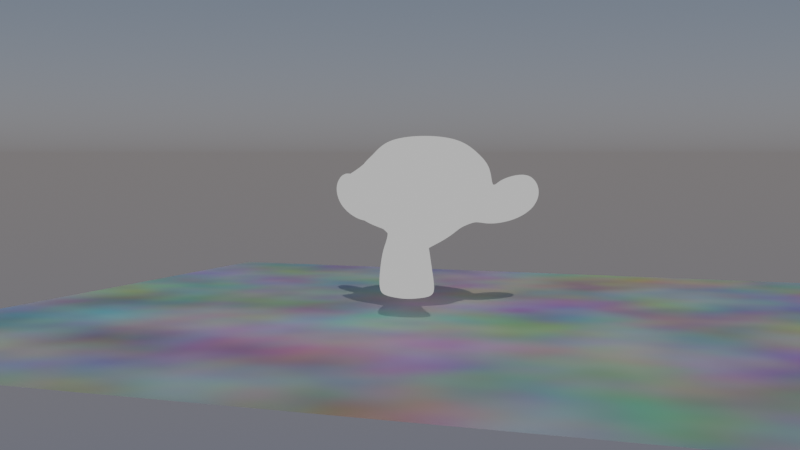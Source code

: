 # Source: ToodShader.blend  (saved by Blender 3.1.7; exported with 4.5.12 LTS)
import bpy
from mathutils import Matrix  # noqa: F401  (used for matrix-valued properties, if any)

bpy.ops.wm.read_factory_settings(use_empty=True)
scene = bpy.context.scene
scene.name = 'Scene'

# ---- collections
col_collection = bpy.data.collections.new('Collection'); scene.collection.children.link(col_collection)

# ---- materials (node trees are filled in below, after node groups)
mat_ground = bpy.data.materials.new('Ground')
mat_ground.use_transparent_shadow = False
mat_toon_material = bpy.data.materials.new('Toon Material')
mat_toon_material.use_transparent_shadow = False

# ---- node groups
ng_nodegroup = bpy.data.node_groups.new('NodeGroup', 'ShaderNodeTree')
_s = ng_nodegroup.interface.new_socket(name='Color Value', in_out='OUTPUT', socket_type='NodeSocketFloat')
_s = ng_nodegroup.interface.new_socket(name='Base Color', in_out='OUTPUT', socket_type='NodeSocketColor')
_s.default_value = (0.7206, 0.3865, 0.8, 1.0)
_s = ng_nodegroup.interface.new_socket(name='Mid Shade', in_out='OUTPUT', socket_type='NodeSocketColor')
_s.default_value = (0.0, 0.0, 0.0, 0.0)
_s = ng_nodegroup.interface.new_socket(name='Dark Shade', in_out='OUTPUT', socket_type='NodeSocketColor')
_s.default_value = (0.0, 0.0, 0.0, 0.0)
_s = ng_nodegroup.interface.new_socket(name='Base Color', in_out='INPUT', socket_type='NodeSocketColor')
_s.default_value = (0.7206, 0.3865, 0.8, 1.0)
_s = ng_nodegroup.interface.new_socket(name='Mid Tone Intensity', in_out='INPUT', socket_type='NodeSocketFloat')
_s.subtype = 'FACTOR'
_s.default_value = 1.0
_s.min_value = 0.0
_s.max_value = 1.0
_s = ng_nodegroup.interface.new_socket(name='Dark Tone Intensity', in_out='INPUT', socket_type='NodeSocketFloat')
_s.subtype = 'FACTOR'
_s.default_value = 1.0
_s.min_value = 0.0
_s.max_value = 1.0
_N = ng_nodegroup.nodes; _L = ng_nodegroup.links
n0 = _N.new('NodeGroupOutput'); n0.name = 'Group Output'; n0.location = (527, 145)
n0.label = 'Shades'
n1 = _N.new('ShaderNodeMix'); n1.name = 'Mix'; n1.location = (48, 61)
n1.label = 'Slightly Darker Shade'
n1.data_type = 'RGBA'
n1.blend_type = 'MULTIPLY'
n2 = _N.new('ShaderNodeMix'); n2.name = 'Mix.001'; n2.location = (273, -14)
n2.label = 'Darkest Shade'
n2.data_type = 'RGBA'
n2.blend_type = 'MULTIPLY'
n3 = _N.new('ShaderNodeBsdfDiffuse'); n3.name = 'Diffuse BSDF'; n3.location = (-115, 281)
n4 = _N.new('ShaderNodeShaderToRGB'); n4.name = 'Shader to RGB'; n4.location = (78, 283)
n5 = _N.new('ShaderNodeClamp'); n5.name = 'Clamp'; n5.location = (254, 285)
n6 = _N.new('NodeGroupInput'); n6.name = 'Group Input'; n6.location = (-343, 140)
n7 = _N.new('ShaderNodeBsdfPrincipled'); n7.name = 'Principled BSDF'; n7.location = (-306, -194)
n7.hide = True
n7.distribution = 'GGX'
n7.subsurface_method = 'RANDOM_WALK_SKIN'
n7.inputs[0].default_value = (0.8242, 0.8242, 0.8242, 1.0)
n7.inputs[2].default_value = 0.5045
n7.inputs[3].default_value = 1.45
n7.inputs[13].default_value = 0.5091
n7.inputs[27].default_value = (0.0, 0.0, 0.0, 1.0)
n7.inputs[28].default_value = 1.0
_L.new(n5.outputs[0], n0.inputs[0])
_L.new(n1.outputs[2], n0.inputs[2])
_L.new(n2.outputs[2], n0.inputs[3])
_L.new(n6.outputs[0], n0.inputs[1])
_L.new(n6.outputs[0], n1.inputs[6])
_L.new(n6.outputs[0], n1.inputs[7])
_L.new(n1.outputs[2], n2.inputs[6])
_L.new(n1.outputs[2], n2.inputs[7])
_L.new(n4.outputs[0], n5.inputs[0])
_L.new(n6.outputs[1], n1.inputs[0])
_L.new(n6.outputs[2], n2.inputs[0])
_L.new(n3.outputs[0], n4.inputs[0])
n0.is_active_output = True
ng_simple_toon_shader = bpy.data.node_groups.new('Simple Toon Shader', 'ShaderNodeTree')
_s = ng_simple_toon_shader.interface.new_socket(name='Color', in_out='OUTPUT', socket_type='NodeSocketColor')
_s.default_value = (0.0, 0.0, 0.0, 0.0)
_s = ng_simple_toon_shader.interface.new_socket(name='Base Color', in_out='INPUT', socket_type='NodeSocketColor')
_s.default_value = (0.6058, 0.3804, 0.09509, 1.0)
_s = ng_simple_toon_shader.interface.new_socket(name='Mid Tone Intensity', in_out='INPUT', socket_type='NodeSocketFloat')
_s.subtype = 'FACTOR'
_s.default_value = 1.0
_s.min_value = 0.0
_s.max_value = 1.0
_s = ng_simple_toon_shader.interface.new_socket(name='Dark Tone Intensity', in_out='INPUT', socket_type='NodeSocketFloat')
_s.subtype = 'FACTOR'
_s.default_value = 1.0
_s.min_value = 0.0
_s.max_value = 1.0
_s = ng_simple_toon_shader.interface.new_socket(name='Dark Tone End Pos', in_out='INPUT', socket_type='NodeSocketFloat')
_s.default_value = 0.255
_s.min_value = 0.0
_s.max_value = 1.0
_s = ng_simple_toon_shader.interface.new_socket(name='Mid Tone End Pos', in_out='INPUT', socket_type='NodeSocketFloat')
_s.default_value = 0.363
_s.min_value = 0.0
_s.max_value = 1.0
_N = ng_simple_toon_shader.nodes; _L = ng_simple_toon_shader.links
n0 = _N.new('ShaderNodeMix'); n0.name = 'Mix.001'; n0.location = (377, 103)
n0.data_type = 'RGBA'
n1 = _N.new('ShaderNodeMix'); n1.name = 'Mix.002'; n1.location = (154, 164)
n1.data_type = 'RGBA'
n2 = _N.new('ShaderNodeMix'); n2.name = 'Mix'; n2.location = (600, 39)
n2.data_type = 'RGBA'
n3 = _N.new('NodeGroupOutput'); n3.name = 'Group Output'; n3.location = (790, 126)
n4 = _N.new('ShaderNodeGroup'); n4.name = 'Group'; n4.location = (-424, 76)
n4.label = '3 Different Shades'
n4.width = 206
n4.node_tree = ng_nodegroup
n5 = _N.new('NodeGroupInput'); n5.name = 'Group Input'; n5.location = (-735, 230)
n6 = _N.new('ShaderNodeMapRange'); n6.name = 'Map Range.002'; n6.location = (-83, 264)
n6.hide = True
n6.interpolation_type = 'STEPPED'
n6.inputs[5].default_value = 1.0
n7 = _N.new('ShaderNodeMapRange'); n7.name = 'Map Range.001'; n7.location = (-77, 334)
n7.hide = True
n7.interpolation_type = 'STEPPED'
n7.inputs[5].default_value = 1.0
n8 = _N.new('ShaderNodeMapRange'); n8.name = 'Map Range'; n8.location = (-72, 398)
n8.hide = True
n8.interpolation_type = 'STEPPED'
n8.inputs[5].default_value = 1.0
_L.new(n2.outputs[2], n3.inputs[0])
_L.new(n8.outputs[0], n2.inputs[0])
_L.new(n4.outputs[0], n8.inputs[0])
_L.new(n7.outputs[0], n0.inputs[0])
_L.new(n4.outputs[0], n7.inputs[0])
_L.new(n4.outputs[0], n6.inputs[0])
_L.new(n6.outputs[0], n1.inputs[0])
_L.new(n4.outputs[2], n0.inputs[6])
_L.new(n4.outputs[1], n1.inputs[6])
_L.new(n4.outputs[3], n2.inputs[6])
_L.new(n0.outputs[2], n2.inputs[7])
_L.new(n1.outputs[2], n0.inputs[7])
_L.new(n5.outputs[0], n4.inputs[0])
_L.new(n5.outputs[1], n4.inputs[1])
_L.new(n5.outputs[2], n4.inputs[2])
_L.new(n5.outputs[3], n8.inputs[2])
_L.new(n5.outputs[4], n7.inputs[2])
_L.new(n5.outputs[3], n7.inputs[1])
_L.new(n5.outputs[4], n6.inputs[1])
n3.is_active_output = True

# ---- material node trees
mat_ground.use_nodes = True; mat_ground.node_tree.nodes.clear()
_N = mat_ground.node_tree.nodes; _L = mat_ground.node_tree.links
n0 = _N.new('ShaderNodeOutputMaterial'); n0.name = 'Material Output'; n0.location = (5, 507)
n1 = _N.new('ShaderNodeBsdfPrincipled'); n1.name = 'Principled BSDF'; n1.location = (-259, 506)
n1.distribution = 'GGX'
n1.subsurface_method = 'RANDOM_WALK_SKIN'
n1.inputs[3].default_value = 1.45
n1.inputs[27].default_value = (0.0, 0.0, 0.0, 1.0)
n1.inputs[28].default_value = 1.0
n2 = _N.new('ShaderNodeTexNoise'); n2.name = 'Noise Texture'; n2.location = (-425, 506)
n2.noise_dimensions = '2D'
_L.new(n1.outputs[0], n0.inputs[0])
_L.new(n2.outputs[1], n1.inputs[0])
n0.is_active_output = True
mat_toon_material.use_nodes = True; mat_toon_material.node_tree.nodes.clear()
_N = mat_toon_material.node_tree.nodes; _L = mat_toon_material.node_tree.links
n0 = _N.new('ShaderNodeOutputMaterial'); n0.name = 'Material Output'; n0.location = (220, 905)
n1 = _N.new('ShaderNodeGroup'); n1.name = 'Group.002'; n1.location = (-53, 893)
n1.label = 'Simple Toon Shader'
n1.node_tree = ng_simple_toon_shader
n1.inputs[0].default_value = (0.6058, 0.3893, 0.1257, 1.0)
n1.inputs[1].default_value = 1.0
n1.inputs[2].default_value = 1.0
n1.inputs[3].default_value = 0.255
n1.inputs[4].default_value = 0.363
_L.new(n1.outputs[0], n0.inputs[0])
n0.is_active_output = True

# ---- world
world_world = bpy.data.worlds.new('World'); scene.world = world_world
world_world.use_nodes = True; world_world.node_tree.nodes.clear()
_N = world_world.node_tree.nodes; _L = world_world.node_tree.links
n0 = _N.new('ShaderNodeTexSky'); n0.name = 'Sky Texture'; n0.location = (-16, 362)
n0.sky_type = 'HOSEK_WILKIE'
n0.turbidity = 4.8
n0.ground_albedo = 0.3538
n1 = _N.new('ShaderNodeOutputWorld'); n1.name = 'World Output'; n1.location = (169, 358)
_L.new(n0.outputs[0], n1.inputs[0])
n1.is_active_output = True
world_world.color = (0.05088, 0.05088, 0.05088)
world_world.use_sun_shadow = False
world_world.sun_shadow_jitter_overblur = 0.0

# ---- cameras
cam_camera = bpy.data.cameras.new('Camera')
cam_camera.clip_end = 100.0
cam_camera.ortho_scale = 7.314

# ---- lights
light_sun = bpy.data.lights.new('Sun', 'SUN')
light_sun.transmission_factor = 0.0
light_sun.energy = 1.0
light_sun.shadow_soft_size = 0.125

# ---- meshes
me_plane = bpy.data.meshes.new('Plane')
me_plane.from_pydata([(-1.0, -1.0, 0.0), (1.0, -1.0, 0.0), (-1.0, 1.0, 0.0), (1.0, 1.0, 0.0)], [], [(0, 1, 3, 2)])
_uv = me_plane.uv_layers.new(name='UVMap')
_uv.uv.foreach_set('vector', [0.0, 0.0, 1.0, 0.0, 1.0, 1.0, 0.0, 1.0])
me_plane.materials.append(mat_ground)
me_plane.use_remesh_fix_poles = True
me_plane.use_remesh_preserve_attributes = False
me_plane.update()
me_suzanne = bpy.data.meshes.new('Suzanne')
me_suzanne.from_pydata([(0.4375, -0.7656, 0.1641), (-0.4375, -0.7656, 0.1641), (0.5, -0.6875, 0.09375), (-0.5, -0.6875, 0.09375), (0.5469, -0.5781, 0.05469), (-0.5469, -0.5781, 0.05469), (0.3516, -0.6172, -0.02344), (-0.3516, -0.6172, -0.02344), (0.3516, -0.7188, 0.03125), (-0.3516, -0.7188, 0.03125), (0.3516, -0.7812, 0.1328), (-0.3516, -0.7812, 0.1328), (0.2734, -0.7969, 0.1641), (-0.2734, -0.7969, 0.1641), (0.2031, -0.7422, 0.09375), (-0.2031, -0.7422, 0.09375), (0.1562, -0.6484, 0.05469), (-0.1562, -0.6484, 0.05469), (0.07812, -0.6562, 0.2422), (-0.07812, -0.6562, 0.2422), (0.1406, -0.7422, 0.2422), (-0.1406, -0.7422, 0.2422), (0.2422, -0.7969, 0.2422), (-0.2422, -0.7969, 0.2422), (0.2734, -0.7969, 0.3281), (-0.2734, -0.7969, 0.3281), (0.2031, -0.7422, 0.3906), (-0.2031, -0.7422, 0.3906), (0.1562, -0.6484, 0.4375), (-0.1562, -0.6484, 0.4375), (0.3516, -0.6172, 0.5156), (-0.3516, -0.6172, 0.5156), (0.3516, -0.7188, 0.4531), (-0.3516, -0.7188, 0.4531), (0.3516, -0.7812, 0.3594), (-0.3516, -0.7812, 0.3594), (0.4375, -0.7656, 0.3281), (-0.4375, -0.7656, 0.3281), (0.5, -0.6875, 0.3906), (-0.5, -0.6875, 0.3906), (0.5469, -0.5781, 0.4375), (-0.5469, -0.5781, 0.4375), (0.625, -0.5625, 0.2422), (-0.625, -0.5625, 0.2422), (0.5625, -0.6719, 0.2422), (-0.5625, -0.6719, 0.2422), (0.4688, -0.7578, 0.2422), (-0.4688, -0.7578, 0.2422), (0.4766, -0.7734, 0.2422), (-0.4766, -0.7734, 0.2422), (0.4453, -0.7812, 0.3359), (-0.4453, -0.7812, 0.3359), (0.3516, -0.8047, 0.375), (-0.3516, -0.8047, 0.375), (0.2656, -0.8203, 0.3359), (-0.2656, -0.8203, 0.3359), (0.2266, -0.8203, 0.2422), (-0.2266, -0.8203, 0.2422), (0.2656, -0.8203, 0.1562), (-0.2656, -0.8203, 0.1562), (0.3516, -0.8281, 0.2422), (-0.3516, -0.8281, 0.2422), (0.3516, -0.8047, 0.1172), (-0.3516, -0.8047, 0.1172), (0.4453, -0.7812, 0.1562), (-0.4453, -0.7812, 0.1562), (0.0, -0.7422, 0.4297), (0.0, -0.8203, 0.3516), (0.0, -0.7344, -0.6797), (0.0, -0.7812, -0.3203), (0.0, -0.7969, -0.1875), (0.0, -0.7188, -0.7734), (0.0, -0.6016, 0.4062), (0.0, -0.5703, 0.5703), (0.0, 0.5469, 0.8984), (0.0, 0.8516, 0.5625), (0.0, 0.8281, 0.07031), (0.0, 0.3516, -0.3828), (0.2031, -0.5625, -0.1875), (-0.2031, -0.5625, -0.1875), (0.3125, -0.5703, -0.4375), (-0.3125, -0.5703, -0.4375), (0.3516, -0.5703, -0.6953), (-0.3516, -0.5703, -0.6953), (0.3672, -0.5312, -0.8906), (-0.3672, -0.5312, -0.8906), (0.3281, -0.5234, -0.9453), (-0.3281, -0.5234, -0.9453), (0.1797, -0.5547, -0.9688), (-0.1797, -0.5547, -0.9688), (0.0, -0.5781, -0.9844), (0.4375, -0.5312, -0.1406), (-0.4375, -0.5312, -0.1406), (0.6328, -0.5391, -0.03906), (-0.6328, -0.5391, -0.03906), (0.8281, -0.4453, 0.1484), (-0.8281, -0.4453, 0.1484), (0.8594, -0.5938, 0.4297), (-0.8594, -0.5938, 0.4297), (0.7109, -0.625, 0.4844), (-0.7109, -0.625, 0.4844), (0.4922, -0.6875, 0.6016), (-0.4922, -0.6875, 0.6016), (0.3203, -0.7344, 0.7578), (-0.3203, -0.7344, 0.7578), (0.1562, -0.7578, 0.7188), (-0.1562, -0.7578, 0.7188), (0.0625, -0.75, 0.4922), (-0.0625, -0.75, 0.4922), (0.1641, -0.7734, 0.4141), (-0.1641, -0.7734, 0.4141), (0.125, -0.7656, 0.3047), (-0.125, -0.7656, 0.3047), (0.2031, -0.7422, 0.09375), (-0.2031, -0.7422, 0.09375), (0.375, -0.7031, 0.01562), (-0.375, -0.7031, 0.01562), (0.4922, -0.6719, 0.0625), (-0.4922, -0.6719, 0.0625), (0.625, -0.6484, 0.1875), (-0.625, -0.6484, 0.1875), (0.6406, -0.6484, 0.2969), (-0.6406, -0.6484, 0.2969), (0.6016, -0.6641, 0.375), (-0.6016, -0.6641, 0.375), (0.4297, -0.7188, 0.4375), (-0.4297, -0.7188, 0.4375), (0.25, -0.7578, 0.4688), (-0.25, -0.7578, 0.4688), (0.0, -0.7344, -0.7656), (0.1094, -0.7344, -0.7188), (-0.1094, -0.7344, -0.7188), (0.1172, -0.7109, -0.8359), (-0.1172, -0.7109, -0.8359), (0.0625, -0.6953, -0.8828), (-0.0625, -0.6953, -0.8828), (0.0, -0.6875, -0.8906), (0.0, -0.75, -0.1953), (0.0, -0.7422, -0.1406), (0.1016, -0.7422, -0.1484), (-0.1016, -0.7422, -0.1484), (0.125, -0.75, -0.2266), (-0.125, -0.75, -0.2266), (0.08594, -0.7422, -0.2891), (-0.08594, -0.7422, -0.2891), (0.3984, -0.6719, -0.04688), (-0.3984, -0.6719, -0.04688), (0.6172, -0.625, 0.05469), (-0.6172, -0.625, 0.05469), (0.7266, -0.6016, 0.2031), (-0.7266, -0.6016, 0.2031), (0.7422, -0.6562, 0.375), (-0.7422, -0.6562, 0.375), (0.6875, -0.7266, 0.4141), (-0.6875, -0.7266, 0.4141), (0.4375, -0.7969, 0.5469), (-0.4375, -0.7969, 0.5469), (0.3125, -0.8359, 0.6406), (-0.3125, -0.8359, 0.6406), (0.2031, -0.8516, 0.6172), (-0.2031, -0.8516, 0.6172), (0.1016, -0.8438, 0.4297), (-0.1016, -0.8438, 0.4297), (0.125, -0.8125, -0.1016), (-0.125, -0.8125, -0.1016), (0.2109, -0.7109, -0.4453), (-0.2109, -0.7109, -0.4453), (0.25, -0.6875, -0.7031), (-0.25, -0.6875, -0.7031), (0.2656, -0.6641, -0.8203), (-0.2656, -0.6641, -0.8203), (0.2344, -0.6328, -0.9141), (-0.2344, -0.6328, -0.9141), (0.1641, -0.6328, -0.9297), (-0.1641, -0.6328, -0.9297), (0.0, -0.6406, -0.9453), (0.0, -0.7266, 0.04688), (0.0, -0.7656, 0.2109), (0.3281, -0.7422, 0.4766), (-0.3281, -0.7422, 0.4766), (0.1641, -0.75, 0.1406), (-0.1641, -0.75, 0.1406), (0.1328, -0.7578, 0.2109), (-0.1328, -0.7578, 0.2109), (0.1172, -0.7344, -0.6875), (-0.1172, -0.7344, -0.6875), (0.07812, -0.75, -0.4453), (-0.07812, -0.75, -0.4453), (0.0, -0.75, -0.4453), (0.0, -0.7422, -0.3281), (0.09375, -0.7812, -0.2734), (-0.09375, -0.7812, -0.2734), (0.1328, -0.7969, -0.2266), (-0.1328, -0.7969, -0.2266), (0.1094, -0.7812, -0.1328), (-0.1094, -0.7812, -0.1328), (0.03906, -0.7812, -0.125), (-0.03906, -0.7812, -0.125), (0.0, -0.8281, -0.2031), (0.04688, -0.8125, -0.1484), (-0.04688, -0.8125, -0.1484), (0.09375, -0.8125, -0.1562), (-0.09375, -0.8125, -0.1562), (0.1094, -0.8281, -0.2266), (-0.1094, -0.8281, -0.2266), (0.07812, -0.8047, -0.25), (-0.07812, -0.8047, -0.25), (0.0, -0.8047, -0.2891), (0.2578, -0.5547, -0.3125), (-0.2578, -0.5547, -0.3125), (0.1641, -0.7109, -0.2422), (-0.1641, -0.7109, -0.2422), (0.1797, -0.7109, -0.3125), (-0.1797, -0.7109, -0.3125), (0.2344, -0.5547, -0.25), (-0.2344, -0.5547, -0.25), (0.0, -0.6875, -0.875), (0.04688, -0.6875, -0.8672), (-0.04688, -0.6875, -0.8672), (0.09375, -0.7109, -0.8203), (-0.09375, -0.7109, -0.8203), (0.09375, -0.7266, -0.7422), (-0.09375, -0.7266, -0.7422), (0.0, -0.6562, -0.7812), (0.09375, -0.6641, -0.75), (-0.09375, -0.6641, -0.75), (0.09375, -0.6406, -0.8125), (-0.09375, -0.6406, -0.8125), (0.04688, -0.6328, -0.8516), (-0.04688, -0.6328, -0.8516), (0.0, -0.6328, -0.8594), (0.1719, -0.7812, 0.2188), (-0.1719, -0.7812, 0.2188), (0.1875, -0.7734, 0.1562), (-0.1875, -0.7734, 0.1562), (0.3359, -0.7578, 0.4297), (-0.3359, -0.7578, 0.4297), (0.2734, -0.7734, 0.4219), (-0.2734, -0.7734, 0.4219), (0.4219, -0.7734, 0.3984), (-0.4219, -0.7734, 0.3984), (0.5625, -0.6953, 0.3516), (-0.5625, -0.6953, 0.3516), (0.5859, -0.6875, 0.2891), (-0.5859, -0.6875, 0.2891), (0.5781, -0.6797, 0.1953), (-0.5781, -0.6797, 0.1953), (0.4766, -0.7188, 0.1016), (-0.4766, -0.7188, 0.1016), (0.375, -0.7422, 0.0625), (-0.375, -0.7422, 0.0625), (0.2266, -0.7812, 0.1094), (-0.2266, -0.7812, 0.1094), (0.1797, -0.7812, 0.2969), (-0.1797, -0.7812, 0.2969), (0.2109, -0.7812, 0.375), (-0.2109, -0.7812, 0.375), (0.2344, -0.7578, 0.3594), (-0.2344, -0.7578, 0.3594), (0.1953, -0.7578, 0.2969), (-0.1953, -0.7578, 0.2969), (0.2422, -0.7578, 0.125), (-0.2422, -0.7578, 0.125), (0.375, -0.7266, 0.08594), (-0.375, -0.7266, 0.08594), (0.4609, -0.7031, 0.1172), (-0.4609, -0.7031, 0.1172), (0.5469, -0.6719, 0.2109), (-0.5469, -0.6719, 0.2109), (0.5547, -0.6719, 0.2812), (-0.5547, -0.6719, 0.2812), (0.5312, -0.6797, 0.3359), (-0.5312, -0.6797, 0.3359), (0.4141, -0.75, 0.3906), (-0.4141, -0.75, 0.3906), (0.2812, -0.7656, 0.3984), (-0.2812, -0.7656, 0.3984), (0.3359, -0.75, 0.4062), (-0.3359, -0.75, 0.4062), (0.2031, -0.75, 0.1719), (-0.2031, -0.75, 0.1719), (0.1953, -0.75, 0.2266), (-0.1953, -0.75, 0.2266), (0.1094, -0.6094, 0.4609), (-0.1094, -0.6094, 0.4609), (0.1953, -0.6172, 0.6641), (-0.1953, -0.6172, 0.6641), (0.3359, -0.5938, 0.6875), (-0.3359, -0.5938, 0.6875), (0.4844, -0.5547, 0.5547), (-0.4844, -0.5547, 0.5547), (0.6797, -0.4922, 0.4531), (-0.6797, -0.4922, 0.4531), (0.7969, -0.4609, 0.4062), (-0.7969, -0.4609, 0.4062), (0.7734, -0.375, 0.1641), (-0.7734, -0.375, 0.1641), (0.6016, -0.4141, 0.0), (-0.6016, -0.4141, 0.0), (0.4375, -0.4688, -0.09375), (-0.4375, -0.4688, -0.09375), (0.0, -0.2891, 0.8984), (0.0, 0.07812, 0.9844), (0.0, 0.6719, -0.1953), (0.0, -0.1875, -0.4609), (0.0, -0.4609, -0.9766), (0.0, -0.3438, -0.8047), (0.0, -0.3203, -0.5703), (0.0, -0.2812, -0.4844), (0.8516, -0.05469, 0.2344), (-0.8516, -0.05469, 0.2344), (0.8594, 0.04688, 0.3203), (-0.8594, 0.04688, 0.3203), (0.7734, 0.4375, 0.2656), (-0.7734, 0.4375, 0.2656), (0.4609, 0.7031, 0.4375), (-0.4609, 0.7031, 0.4375), (0.7344, -0.07031, -0.04688), (-0.7344, -0.07031, -0.04688), (0.5938, 0.1641, -0.125), (-0.5938, 0.1641, -0.125), (0.6406, 0.4297, -0.007812), (-0.6406, 0.4297, -0.007812), (0.3359, 0.6641, 0.05469), (-0.3359, 0.6641, 0.05469), (0.2344, -0.4062, -0.3516), (-0.2344, -0.4062, -0.3516), (0.1797, -0.2578, -0.4141), (-0.1797, -0.2578, -0.4141), (0.2891, -0.3828, -0.7109), (-0.2891, -0.3828, -0.7109), (0.25, -0.3906, -0.5), (-0.25, -0.3906, -0.5), (0.3281, -0.3984, -0.9141), (-0.3281, -0.3984, -0.9141), (0.1406, -0.3672, -0.7578), (-0.1406, -0.3672, -0.7578), (0.125, -0.3594, -0.5391), (-0.125, -0.3594, -0.5391), (0.1641, -0.4375, -0.9453), (-0.1641, -0.4375, -0.9453), (0.2188, -0.4297, -0.2812), (-0.2188, -0.4297, -0.2812), (0.2109, -0.4688, -0.2266), (-0.2109, -0.4688, -0.2266), (0.2031, -0.5, -0.1719), (-0.2031, -0.5, -0.1719), (0.2109, -0.1641, -0.3906), (-0.2109, -0.1641, -0.3906), (0.2969, 0.2656, -0.3125), (-0.2969, 0.2656, -0.3125), (0.3438, 0.5391, -0.1484), (-0.3438, 0.5391, -0.1484), (0.4531, 0.3828, 0.8672), (-0.4531, 0.3828, 0.8672), (0.4531, 0.07031, 0.9297), (-0.4531, 0.07031, 0.9297), (0.4531, -0.2344, 0.8516), (-0.4531, -0.2344, 0.8516), (0.4609, -0.4297, 0.5234), (-0.4609, -0.4297, 0.5234), (0.7266, -0.3359, 0.4062), (-0.7266, -0.3359, 0.4062), (0.6328, -0.2812, 0.4531), (-0.6328, -0.2812, 0.4531), (0.6406, -0.05469, 0.7031), (-0.6406, -0.05469, 0.7031), (0.7969, -0.125, 0.5625), (-0.7969, -0.125, 0.5625), (0.7969, 0.1172, 0.6172), (-0.7969, 0.1172, 0.6172), (0.6406, 0.1953, 0.75), (-0.6406, 0.1953, 0.75), (0.6406, 0.4453, 0.6797), (-0.6406, 0.4453, 0.6797), (0.7969, 0.3594, 0.5391), (-0.7969, 0.3594, 0.5391), (0.6172, 0.5859, 0.3281), (-0.6172, 0.5859, 0.3281), (0.4844, 0.5469, 0.02344), (-0.4844, 0.5469, 0.02344), (0.8203, 0.2031, 0.3281), (-0.8203, 0.2031, 0.3281), (0.4062, -0.1484, -0.1719), (-0.4062, -0.1484, -0.1719), (0.4297, 0.2109, -0.1953), (-0.4297, 0.2109, -0.1953), (0.8906, 0.2344, 0.4062), (-0.8906, 0.2344, 0.4062), (0.7734, 0.125, -0.1406), (-0.7734, 0.125, -0.1406), (1.039, 0.3281, -0.1016), (-1.039, 0.3281, -0.1016), (1.281, 0.4297, 0.05469), (-1.281, 0.4297, 0.05469), (1.352, 0.4219, 0.3203), (-1.352, 0.4219, 0.3203), (1.234, 0.4219, 0.5078), (-1.234, 0.4219, 0.5078), (1.023, 0.3125, 0.4766), (-1.023, 0.3125, 0.4766), (1.016, 0.2891, 0.4141), (-1.016, 0.2891, 0.4141), (1.188, 0.3906, 0.4375), (-1.188, 0.3906, 0.4375), (1.266, 0.4062, 0.2891), (-1.266, 0.4062, 0.2891), (1.211, 0.4062, 0.07812), (-1.211, 0.4062, 0.07812), (1.031, 0.3047, -0.03906), (-1.031, 0.3047, -0.03906), (0.8281, 0.1328, -0.07031), (-0.8281, 0.1328, -0.07031), (0.9219, 0.2188, 0.3594), (-0.9219, 0.2188, 0.3594), (0.9453, 0.2891, 0.3047), (-0.9453, 0.2891, 0.3047), (0.8828, 0.2109, -0.02344), (-0.8828, 0.2109, -0.02344), (1.039, 0.3672, 0.0), (-1.039, 0.3672, 0.0), (1.188, 0.4453, 0.09375), (-1.188, 0.4453, 0.09375), (1.234, 0.4453, 0.25), (-1.234, 0.4453, 0.25), (1.172, 0.4375, 0.3594), (-1.172, 0.4375, 0.3594), (1.023, 0.3594, 0.3438), (-1.023, 0.3594, 0.3438), (0.8438, 0.2109, 0.2891), (-0.8438, 0.2109, 0.2891), (0.8359, 0.2734, 0.1719), (-0.8359, 0.2734, 0.1719), (0.7578, 0.2734, 0.09375), (-0.7578, 0.2734, 0.09375), (0.8203, 0.2734, 0.08594), (-0.8203, 0.2734, 0.08594), (0.8438, 0.2734, 0.01562), (-0.8438, 0.2734, 0.01562), (0.8125, 0.2734, -0.01562), (-0.8125, 0.2734, -0.01562), (0.7266, 0.07031, 0.0), (-0.7266, 0.07031, 0.0), (0.7188, 0.1719, -0.02344), (-0.7188, 0.1719, -0.02344), (0.7188, 0.1875, 0.03906), (-0.7188, 0.1875, 0.03906), (0.7969, 0.2109, 0.2031), (-0.7969, 0.2109, 0.2031), (0.8906, 0.2656, 0.2422), (-0.8906, 0.2656, 0.2422), (0.8906, 0.3203, 0.2344), (-0.8906, 0.3203, 0.2344), (0.8125, 0.3203, -0.01562), (-0.8125, 0.3203, -0.01562), (0.8516, 0.3203, 0.01562), (-0.8516, 0.3203, 0.01562), (0.8281, 0.3203, 0.07812), (-0.8281, 0.3203, 0.07812), (0.7656, 0.3203, 0.09375), (-0.7656, 0.3203, 0.09375), (0.8438, 0.3203, 0.1719), (-0.8438, 0.3203, 0.1719), (1.039, 0.4141, 0.3281), (-1.039, 0.4141, 0.3281), (1.188, 0.4844, 0.3438), (-1.188, 0.4844, 0.3438), (1.258, 0.4922, 0.2422), (-1.258, 0.4922, 0.2422), (1.211, 0.4844, 0.08594), (-1.211, 0.4844, 0.08594), (1.047, 0.4219, 0.0), (-1.047, 0.4219, 0.0), (0.8828, 0.2656, -0.01562), (-0.8828, 0.2656, -0.01562), (0.9531, 0.3438, 0.2891), (-0.9531, 0.3438, 0.2891), (0.8906, 0.3281, 0.1094), (-0.8906, 0.3281, 0.1094), (0.9375, 0.3359, 0.0625), (-0.9375, 0.3359, 0.0625), (1.0, 0.3672, 0.125), (-1.0, 0.3672, 0.125), (0.9609, 0.3516, 0.1719), (-0.9609, 0.3516, 0.1719), (1.016, 0.375, 0.2344), (-1.016, 0.375, 0.2344), (1.055, 0.3828, 0.1875), (-1.055, 0.3828, 0.1875), (1.109, 0.3906, 0.2109), (-1.109, 0.3906, 0.2109), (1.086, 0.3906, 0.2734), (-1.086, 0.3906, 0.2734), (1.023, 0.4844, 0.4375), (-1.023, 0.4844, 0.4375), (1.25, 0.5469, 0.4688), (-1.25, 0.5469, 0.4688), (1.367, 0.5, 0.2969), (-1.367, 0.5, 0.2969), (1.312, 0.5312, 0.05469), (-1.312, 0.5312, 0.05469), (1.039, 0.4922, -0.08594), (-1.039, 0.4922, -0.08594), (0.7891, 0.3281, -0.125), (-0.7891, 0.3281, -0.125), (0.8594, 0.3828, 0.3828), (-0.8594, 0.3828, 0.3828)], [], [(46, 0, 2, 44), (3, 1, 47, 45), (44, 2, 4, 42), (5, 3, 45, 43), (2, 8, 6, 4), (7, 9, 3, 5), (0, 10, 8, 2), (9, 11, 1, 3), (10, 12, 14, 8), (15, 13, 11, 9), (8, 14, 16, 6), (17, 15, 9, 7), (14, 20, 18, 16), (19, 21, 15, 17), (12, 22, 20, 14), (21, 23, 13, 15), (22, 24, 26, 20), (27, 25, 23, 21), (20, 26, 28, 18), (29, 27, 21, 19), (26, 32, 30, 28), (31, 33, 27, 29), (24, 34, 32, 26), (33, 35, 25, 27), (34, 36, 38, 32), (39, 37, 35, 33), (32, 38, 40, 30), (41, 39, 33, 31), (38, 44, 42, 40), (43, 45, 39, 41), (36, 46, 44, 38), (45, 47, 37, 39), (46, 36, 50, 48), (51, 37, 47, 49), (36, 34, 52, 50), (53, 35, 37, 51), (34, 24, 54, 52), (55, 25, 35, 53), (24, 22, 56, 54), (57, 23, 25, 55), (22, 12, 58, 56), (59, 13, 23, 57), (12, 10, 62, 58), (63, 11, 13, 59), (10, 0, 64, 62), (65, 1, 11, 63), (0, 46, 48, 64), (49, 47, 1, 65), (60, 64, 48), (49, 65, 61), (62, 64, 60), (61, 65, 63), (60, 58, 62), (63, 59, 61), (60, 56, 58), (59, 57, 61), (60, 54, 56), (57, 55, 61), (60, 52, 54), (55, 53, 61), (60, 50, 52), (53, 51, 61), (60, 48, 50), (51, 49, 61), (88, 173, 175, 90), (175, 174, 89, 90), (86, 171, 173, 88), (174, 172, 87, 89), (84, 169, 171, 86), (172, 170, 85, 87), (82, 167, 169, 84), (170, 168, 83, 85), (80, 165, 167, 82), (168, 166, 81, 83), (78, 91, 145, 163), (146, 92, 79, 164), (91, 93, 147, 145), (148, 94, 92, 146), (93, 95, 149, 147), (150, 96, 94, 148), (95, 97, 151, 149), (152, 98, 96, 150), (97, 99, 153, 151), (154, 100, 98, 152), (99, 101, 155, 153), (156, 102, 100, 154), (101, 103, 157, 155), (158, 104, 102, 156), (103, 105, 159, 157), (160, 106, 104, 158), (105, 107, 161, 159), (162, 108, 106, 160), (107, 66, 67, 161), (67, 66, 108, 162), (109, 127, 159, 161), (160, 128, 110, 162), (127, 178, 157, 159), (158, 179, 128, 160), (125, 155, 157, 178), (158, 156, 126, 179), (123, 153, 155, 125), (156, 154, 124, 126), (121, 151, 153, 123), (154, 152, 122, 124), (119, 149, 151, 121), (152, 150, 120, 122), (117, 147, 149, 119), (150, 148, 118, 120), (115, 145, 147, 117), (148, 146, 116, 118), (113, 163, 145, 115), (146, 164, 114, 116), (113, 180, 176, 163), (176, 181, 114, 164), (109, 161, 67, 111), (67, 162, 110, 112), (111, 67, 177, 182), (177, 67, 112, 183), (176, 180, 182, 177), (183, 181, 176, 177), (134, 136, 175, 173), (175, 136, 135, 174), (132, 134, 173, 171), (174, 135, 133, 172), (130, 132, 171, 169), (172, 133, 131, 170), (165, 186, 184, 167), (185, 187, 166, 168), (130, 169, 167, 184), (168, 170, 131, 185), (143, 189, 188, 186), (188, 189, 144, 187), (184, 186, 188, 68), (188, 187, 185, 68), (129, 130, 184, 68), (185, 131, 129, 68), (141, 192, 190, 143), (191, 193, 142, 144), (139, 194, 192, 141), (193, 195, 140, 142), (138, 196, 194, 139), (195, 197, 138, 140), (137, 70, 196, 138), (197, 70, 137, 138), (189, 143, 190, 69), (191, 144, 189, 69), (69, 190, 205, 207), (206, 191, 69, 207), (70, 198, 199, 196), (200, 198, 70, 197), (196, 199, 201, 194), (202, 200, 197, 195), (194, 201, 203, 192), (204, 202, 195, 193), (192, 203, 205, 190), (206, 204, 193, 191), (198, 203, 201, 199), (202, 204, 198, 200), (198, 207, 205, 203), (206, 207, 198, 204), (138, 139, 163, 176), (164, 140, 138, 176), (139, 141, 210, 163), (211, 142, 140, 164), (141, 143, 212, 210), (213, 144, 142, 211), (143, 186, 165, 212), (166, 187, 144, 213), (80, 208, 212, 165), (213, 209, 81, 166), (208, 214, 210, 212), (211, 215, 209, 213), (78, 163, 210, 214), (211, 164, 79, 215), (130, 129, 71, 221), (71, 129, 131, 222), (132, 130, 221, 219), (222, 131, 133, 220), (134, 132, 219, 217), (220, 133, 135, 218), (136, 134, 217, 216), (218, 135, 136, 216), (216, 217, 228, 230), (229, 218, 216, 230), (217, 219, 226, 228), (227, 220, 218, 229), (219, 221, 224, 226), (225, 222, 220, 227), (221, 71, 223, 224), (223, 71, 222, 225), (223, 230, 228, 224), (229, 230, 223, 225), (224, 228, 226), (227, 229, 225), (182, 180, 233, 231), (234, 181, 183, 232), (111, 182, 231, 253), (232, 183, 112, 254), (109, 111, 253, 255), (254, 112, 110, 256), (180, 113, 251, 233), (252, 114, 181, 234), (113, 115, 249, 251), (250, 116, 114, 252), (115, 117, 247, 249), (248, 118, 116, 250), (117, 119, 245, 247), (246, 120, 118, 248), (119, 121, 243, 245), (244, 122, 120, 246), (121, 123, 241, 243), (242, 124, 122, 244), (123, 125, 239, 241), (240, 126, 124, 242), (125, 178, 235, 239), (236, 179, 126, 240), (178, 127, 237, 235), (238, 128, 179, 236), (127, 109, 255, 237), (256, 110, 128, 238), (237, 255, 257, 275), (258, 256, 238, 276), (235, 237, 275, 277), (276, 238, 236, 278), (239, 235, 277, 273), (278, 236, 240, 274), (241, 239, 273, 271), (274, 240, 242, 272), (243, 241, 271, 269), (272, 242, 244, 270), (245, 243, 269, 267), (270, 244, 246, 268), (247, 245, 267, 265), (268, 246, 248, 266), (249, 247, 265, 263), (266, 248, 250, 264), (251, 249, 263, 261), (264, 250, 252, 262), (233, 251, 261, 279), (262, 252, 234, 280), (255, 253, 259, 257), (260, 254, 256, 258), (253, 231, 281, 259), (282, 232, 254, 260), (231, 233, 279, 281), (280, 234, 232, 282), (66, 107, 283, 72), (284, 108, 66, 72), (107, 105, 285, 283), (286, 106, 108, 284), (105, 103, 287, 285), (288, 104, 106, 286), (103, 101, 289, 287), (290, 102, 104, 288), (101, 99, 291, 289), (292, 100, 102, 290), (99, 97, 293, 291), (294, 98, 100, 292), (97, 95, 295, 293), (296, 96, 98, 294), (95, 93, 297, 295), (298, 94, 96, 296), (93, 91, 299, 297), (300, 92, 94, 298), (307, 308, 327, 337), (328, 308, 307, 338), (306, 307, 337, 335), (338, 307, 306, 336), (305, 306, 335, 339), (336, 306, 305, 340), (88, 90, 305, 339), (305, 90, 89, 340), (86, 88, 339, 333), (340, 89, 87, 334), (84, 86, 333, 329), (334, 87, 85, 330), (82, 84, 329, 331), (330, 85, 83, 332), (329, 335, 337, 331), (338, 336, 330, 332), (329, 333, 339, 335), (340, 334, 330, 336), (325, 331, 337, 327), (338, 332, 326, 328), (80, 82, 331, 325), (332, 83, 81, 326), (208, 341, 343, 214), (344, 342, 209, 215), (80, 325, 341, 208), (342, 326, 81, 209), (78, 214, 343, 345), (344, 215, 79, 346), (78, 345, 299, 91), (300, 346, 79, 92), (76, 323, 351, 303), (352, 324, 76, 303), (303, 351, 349, 77), (350, 352, 303, 77), (77, 349, 347, 304), (348, 350, 77, 304), (304, 347, 327, 308), (328, 348, 304, 308), (325, 327, 347, 341), (348, 328, 326, 342), (295, 297, 317, 309), (318, 298, 296, 310), (75, 315, 323, 76), (324, 316, 75, 76), (301, 357, 355, 302), (356, 358, 301, 302), (302, 355, 353, 74), (354, 356, 302, 74), (74, 353, 315, 75), (316, 354, 74, 75), (291, 293, 361, 363), (362, 294, 292, 364), (363, 361, 367, 365), (368, 362, 364, 366), (365, 367, 369, 371), (370, 368, 366, 372), (371, 369, 375, 373), (376, 370, 372, 374), (313, 377, 373, 375), (374, 378, 314, 376), (315, 353, 373, 377), (374, 354, 316, 378), (353, 355, 371, 373), (372, 356, 354, 374), (355, 357, 365, 371), (366, 358, 356, 372), (357, 359, 363, 365), (364, 360, 358, 366), (289, 291, 363, 359), (364, 292, 290, 360), (73, 359, 357, 301), (358, 360, 73, 301), (283, 285, 287, 289), (288, 286, 284, 290), (283, 289, 359, 73), (360, 290, 284, 73), (72, 283, 73), (73, 284, 72), (293, 295, 309, 361), (310, 296, 294, 362), (309, 311, 367, 361), (368, 312, 310, 362), (311, 381, 369, 367), (370, 382, 312, 368), (313, 375, 369, 381), (370, 376, 314, 382), (347, 349, 385, 383), (386, 350, 348, 384), (317, 383, 385, 319), (386, 384, 318, 320), (297, 299, 383, 317), (384, 300, 298, 318), (299, 343, 341, 383), (342, 344, 300, 384), (341, 347, 383), (384, 348, 342), (299, 345, 343), (344, 346, 300), (313, 321, 379, 377), (380, 322, 314, 378), (315, 377, 379, 323), (380, 378, 316, 324), (319, 385, 379, 321), (380, 386, 320, 322), (349, 351, 379, 385), (380, 352, 350, 386), (323, 379, 351), (352, 380, 324), (399, 387, 413, 401), (414, 388, 400, 402), (399, 401, 403, 397), (404, 402, 400, 398), (397, 403, 405, 395), (406, 404, 398, 396), (395, 405, 407, 393), (408, 406, 396, 394), (393, 407, 409, 391), (410, 408, 394, 392), (391, 409, 411, 389), (412, 410, 392, 390), (409, 419, 417, 411), (418, 420, 410, 412), (407, 421, 419, 409), (420, 422, 408, 410), (405, 423, 421, 407), (422, 424, 406, 408), (403, 425, 423, 405), (424, 426, 404, 406), (401, 427, 425, 403), (426, 428, 402, 404), (401, 413, 415, 427), (416, 414, 402, 428), (317, 319, 443, 441), (444, 320, 318, 442), (319, 389, 411, 443), (412, 390, 320, 444), (309, 317, 441, 311), (442, 318, 310, 312), (381, 429, 413, 387), (414, 430, 382, 388), (411, 417, 439, 443), (440, 418, 412, 444), (437, 445, 443, 439), (444, 446, 438, 440), (433, 445, 437, 435), (438, 446, 434, 436), (431, 447, 445, 433), (446, 448, 432, 434), (429, 447, 431, 449), (432, 448, 430, 450), (413, 429, 449, 415), (450, 430, 414, 416), (311, 447, 429, 381), (430, 448, 312, 382), (311, 441, 445, 447), (446, 442, 312, 448), (441, 443, 445), (446, 444, 442), (415, 449, 451, 475), (452, 450, 416, 476), (449, 431, 461, 451), (462, 432, 450, 452), (431, 433, 459, 461), (460, 434, 432, 462), (433, 435, 457, 459), (458, 436, 434, 460), (435, 437, 455, 457), (456, 438, 436, 458), (437, 439, 453, 455), (454, 440, 438, 456), (439, 417, 473, 453), (474, 418, 440, 454), (427, 415, 475, 463), (476, 416, 428, 464), (425, 427, 463, 465), (464, 428, 426, 466), (423, 425, 465, 467), (466, 426, 424, 468), (421, 423, 467, 469), (468, 424, 422, 470), (419, 421, 469, 471), (470, 422, 420, 472), (417, 419, 471, 473), (472, 420, 418, 474), (457, 455, 479, 477), (480, 456, 458, 478), (477, 479, 481, 483), (482, 480, 478, 484), (483, 481, 487, 485), (488, 482, 484, 486), (485, 487, 489, 491), (490, 488, 486, 492), (463, 475, 485, 491), (486, 476, 464, 492), (451, 483, 485, 475), (486, 484, 452, 476), (451, 461, 477, 483), (478, 462, 452, 484), (457, 477, 461, 459), (462, 478, 458, 460), (453, 473, 479, 455), (480, 474, 454, 456), (471, 481, 479, 473), (480, 482, 472, 474), (469, 487, 481, 471), (482, 488, 470, 472), (467, 489, 487, 469), (488, 490, 468, 470), (465, 491, 489, 467), (490, 492, 466, 468), (463, 491, 465), (466, 492, 464), (391, 389, 503, 501), (504, 390, 392, 502), (393, 391, 501, 499), (502, 392, 394, 500), (395, 393, 499, 497), (500, 394, 396, 498), (397, 395, 497, 495), (498, 396, 398, 496), (399, 397, 495, 493), (496, 398, 400, 494), (387, 399, 493, 505), (494, 400, 388, 506), (493, 501, 503, 505), (504, 502, 494, 506), (493, 495, 499, 501), (500, 496, 494, 502), (495, 497, 499), (500, 498, 496), (313, 381, 387, 505), (388, 382, 314, 506), (313, 505, 503, 321), (504, 506, 314, 322), (319, 321, 503, 389), (504, 322, 320, 390)])
_uv = me_suzanne.uv_layers.new(name='UVMap')
_uv.uv.foreach_set('vector', [0.891, 0.5901, 0.8706, 0.5896, 0.8601, 0.5601, 0.9046, 0.5594, 0.8562, 0.8505, 0.8681, 0.8215, 0.8884, 0.822, 0.9006, 0.8532, 0.9046, 0.5594, 0.8601, 0.5601, 0.853, 0.5216, 0.9202, 0.5245, 0.8475, 0.8887, 0.8562, 0.8505, 0.9006, 0.8532, 0.9147, 0.8887, 0.8601, 0.5601, 0.8289, 0.5908, 0.7985, 0.5695, 0.853, 0.5216, 0.7951, 0.8384, 0.8264, 0.8185, 0.8562, 0.8505, 0.8475, 0.8887, 0.8706, 0.5896, 0.8544, 0.6048, 0.8289, 0.5908, 0.8601, 0.5601, 0.8264, 0.8185, 0.8525, 0.8057, 0.8681, 0.8215, 0.8562, 0.8505, 0.8544, 0.6048, 0.8541, 0.6255, 0.8282, 0.6334, 0.8289, 0.5908, 0.8276, 0.776, 0.8532, 0.785, 0.8525, 0.8057, 0.8264, 0.8185, 0.8289, 0.5908, 0.8282, 0.6334, 0.791, 0.6454, 0.7985, 0.5695, 0.791, 0.7622, 0.8276, 0.776, 0.8264, 0.8185, 0.7951, 0.8384, 0.8282, 0.6334, 0.8552, 0.6685, 0.8424, 0.7025, 0.791, 0.6454, 0.8448, 0.7075, 0.8561, 0.742, 0.8276, 0.776, 0.791, 0.7622, 0.8541, 0.6255, 0.8675, 0.6423, 0.8552, 0.6685, 0.8282, 0.6334, 0.8561, 0.742, 0.8673, 0.7688, 0.8532, 0.785, 0.8276, 0.776, 0.8675, 0.6423, 0.8905, 0.6419, 0.9004, 0.667, 0.8552, 0.6685, 0.9012, 0.7456, 0.8902, 0.7702, 0.8673, 0.7688, 0.8561, 0.742, 0.8552, 0.6685, 0.9004, 0.667, 0.9189, 0.6997, 0.8424, 0.7025, 0.9212, 0.7137, 0.9012, 0.7456, 0.8561, 0.742, 0.8448, 0.7075, 0.9004, 0.667, 0.9319, 0.6368, 0.9684, 0.6453, 0.9189, 0.6997, 0.9682, 0.7702, 0.9314, 0.7771, 0.9012, 0.7456, 0.9212, 0.7137, 0.8905, 0.6419, 0.9059, 0.6279, 0.9319, 0.6368, 0.9004, 0.667, 0.9314, 0.7771, 0.905, 0.7849, 0.8902, 0.7702, 0.9012, 0.7456, 0.9059, 0.6279, 0.9062, 0.6057, 0.9337, 0.593, 0.9319, 0.6368, 0.9312, 0.8209, 0.9044, 0.807, 0.905, 0.7849, 0.9314, 0.7771, 0.9319, 0.6368, 0.9337, 0.593, 0.9684, 0.5738, 0.9684, 0.6453, 0.965, 0.8417, 0.9312, 0.8209, 0.9314, 0.7771, 0.9682, 0.7702, 0.9337, 0.593, 0.9046, 0.5594, 0.9202, 0.5245, 0.9684, 0.5738, 0.9147, 0.8887, 0.9006, 0.8532, 0.9312, 0.8209, 0.965, 0.8417, 0.9062, 0.6057, 0.891, 0.5901, 0.9046, 0.5594, 0.9337, 0.593, 0.9006, 0.8532, 0.8884, 0.822, 0.9044, 0.807, 0.9312, 0.8209, 0.891, 0.5901, 0.9062, 0.6057, 0.9024, 0.6079, 0.8896, 0.5933, 0.9006, 0.8047, 0.9044, 0.807, 0.8884, 0.822, 0.8872, 0.8187, 0.9062, 0.6057, 0.9059, 0.6279, 0.8998, 0.6263, 0.9024, 0.6079, 0.8988, 0.7862, 0.905, 0.7849, 0.9044, 0.807, 0.9006, 0.8047, 0.9059, 0.6279, 0.8905, 0.6419, 0.8878, 0.6365, 0.8998, 0.6263, 0.8874, 0.7754, 0.8902, 0.7702, 0.905, 0.7849, 0.8988, 0.7862, 0.8905, 0.6419, 0.8675, 0.6423, 0.8709, 0.6352, 0.8878, 0.6365, 0.8704, 0.776, 0.8673, 0.7688, 0.8902, 0.7702, 0.8874, 0.7754, 0.8675, 0.6423, 0.8541, 0.6255, 0.8599, 0.6239, 0.8709, 0.6352, 0.8589, 0.7868, 0.8532, 0.785, 0.8673, 0.7688, 0.8704, 0.776, 0.8541, 0.6255, 0.8544, 0.6048, 0.8597, 0.6082, 0.8599, 0.6239, 0.8579, 0.8025, 0.8525, 0.8057, 0.8532, 0.785, 0.8589, 0.7868, 0.8544, 0.6048, 0.8706, 0.5896, 0.8717, 0.594, 0.8597, 0.6082, 0.8693, 0.8172, 0.8681, 0.8215, 0.8525, 0.8057, 0.8579, 0.8025, 0.8706, 0.5896, 0.891, 0.5901, 0.8896, 0.5933, 0.8717, 0.594, 0.8872, 0.8187, 0.8884, 0.822, 0.8681, 0.8215, 0.8693, 0.8172, 0.8794, 0.6165, 0.8717, 0.594, 0.8896, 0.5933, 0.8872, 0.8187, 0.8693, 0.8172, 0.878, 0.7951, 0.8597, 0.6082, 0.8717, 0.594, 0.8794, 0.6165, 0.878, 0.7951, 0.8693, 0.8172, 0.8579, 0.8025, 0.8794, 0.6165, 0.8599, 0.6239, 0.8597, 0.6082, 0.8579, 0.8025, 0.8589, 0.7868, 0.878, 0.7951, 0.8794, 0.6165, 0.8709, 0.6352, 0.8599, 0.6239, 0.8589, 0.7868, 0.8704, 0.776, 0.878, 0.7951, 0.8794, 0.6165, 0.8878, 0.6365, 0.8709, 0.6352, 0.8704, 0.776, 0.8874, 0.7754, 0.878, 0.7951, 0.8794, 0.6165, 0.8998, 0.6263, 0.8878, 0.6365, 0.8874, 0.7754, 0.8988, 0.7862, 0.878, 0.7951, 0.8794, 0.6165, 0.9024, 0.6079, 0.8998, 0.6263, 0.8988, 0.7862, 0.9006, 0.8047, 0.878, 0.7951, 0.8794, 0.6165, 0.8896, 0.5933, 0.9024, 0.6079, 0.9006, 0.8047, 0.8872, 0.8187, 0.878, 0.7951, 0.5403, 0.05381, 0.5364, 0.06207, 0.5189, 0.05968, 0.5189, 0.05029, 0.5189, 0.05968, 0.5015, 0.06204, 0.4976, 0.05377, 0.5189, 0.05029, 0.5519, 0.05834, 0.5428, 0.06409, 0.5364, 0.06207, 0.5403, 0.05381, 0.5015, 0.06204, 0.4951, 0.06405, 0.486, 0.05827, 0.4976, 0.05377, 0.5551, 0.0619, 0.5463, 0.07267, 0.5428, 0.06409, 0.5519, 0.05834, 0.4951, 0.06405, 0.4916, 0.07262, 0.4828, 0.06183, 0.486, 0.05827, 0.5638, 0.07659, 0.5483, 0.08489, 0.5463, 0.07267, 0.5551, 0.0619, 0.4916, 0.07262, 0.4895, 0.08486, 0.474, 0.07651, 0.4828, 0.06183, 0.5831, 0.1085, 0.5556, 0.1217, 0.5483, 0.08489, 0.5638, 0.07659, 0.4895, 0.08486, 0.4822, 0.1218, 0.4545, 0.1085, 0.474, 0.07651, 0.6055, 0.1651, 0.6474, 0.2005, 0.6215, 0.2278, 0.5531, 0.2096, 0.4165, 0.2295, 0.3897, 0.2019, 0.432, 0.1656, 0.4853, 0.2101, 0.6474, 0.2005, 0.6764, 0.2332, 0.6648, 0.2532, 0.6215, 0.2278, 0.3727, 0.2564, 0.3603, 0.2359, 0.3897, 0.2019, 0.4165, 0.2295, 0.6764, 0.2332, 0.7153, 0.2654, 0.6839, 0.28, 0.6648, 0.2532, 0.3537, 0.2846, 0.3205, 0.2703, 0.3603, 0.2359, 0.3727, 0.2564, 0.7153, 0.2654, 0.7073, 0.3101, 0.6875, 0.3115, 0.6839, 0.28, 0.3512, 0.3174, 0.3307, 0.3169, 0.3205, 0.2703, 0.3537, 0.2846, 0.7073, 0.3101, 0.6974, 0.3327, 0.6768, 0.3239, 0.6875, 0.3115, 0.3627, 0.3297, 0.342, 0.3397, 0.3307, 0.3169, 0.3512, 0.3174, 0.6974, 0.3327, 0.6628, 0.3725, 0.6391, 0.3573, 0.6768, 0.3239, 0.4028, 0.3621, 0.3793, 0.3787, 0.342, 0.3397, 0.3627, 0.3297, 0.6628, 0.3725, 0.6268, 0.3958, 0.6183, 0.3752, 0.6391, 0.3573, 0.4246, 0.3793, 0.4169, 0.4006, 0.3793, 0.3787, 0.4028, 0.3621, 0.6268, 0.3958, 0.6048, 0.3978, 0.6008, 0.3779, 0.6183, 0.3752, 0.4424, 0.3812, 0.4393, 0.4015, 0.4169, 0.4006, 0.4246, 0.3793, 0.6048, 0.3978, 0.5531, 0.3905, 0.5597, 0.357, 0.6008, 0.3779, 0.4829, 0.3585, 0.4909, 0.3919, 0.4393, 0.4015, 0.4424, 0.3812, 0.5531, 0.3905, 0.5219, 0.386, 0.5211, 0.3439, 0.5597, 0.357, 0.5211, 0.3439, 0.5219, 0.386, 0.4909, 0.3919, 0.4829, 0.3585, 0.5773, 0.3402, 0.5998, 0.3448, 0.6008, 0.3779, 0.5597, 0.357, 0.4424, 0.3812, 0.442, 0.3478, 0.4646, 0.3422, 0.4829, 0.3585, 0.5998, 0.3448, 0.6155, 0.342, 0.6183, 0.3752, 0.6008, 0.3779, 0.4246, 0.3793, 0.426, 0.3456, 0.442, 0.3478, 0.4424, 0.3812, 0.6345, 0.3323, 0.6391, 0.3573, 0.6183, 0.3752, 0.6155, 0.342, 0.4246, 0.3793, 0.4028, 0.3621, 0.4064, 0.3365, 0.426, 0.3456, 0.6624, 0.3128, 0.6768, 0.3239, 0.6391, 0.3573, 0.6345, 0.3323, 0.4028, 0.3621, 0.3627, 0.3297, 0.3771, 0.3177, 0.4064, 0.3365, 0.6684, 0.298, 0.6875, 0.3115, 0.6768, 0.3239, 0.6624, 0.3128, 0.3627, 0.3297, 0.3512, 0.3174, 0.3703, 0.3026, 0.3771, 0.3177, 0.6641, 0.2779, 0.6839, 0.28, 0.6875, 0.3115, 0.6684, 0.298, 0.3512, 0.3174, 0.3537, 0.2846, 0.3741, 0.2818, 0.3703, 0.3026, 0.6392, 0.253, 0.6648, 0.2532, 0.6839, 0.28, 0.6641, 0.2779, 0.3537, 0.2846, 0.3727, 0.2564, 0.3989, 0.2556, 0.3741, 0.2818, 0.614, 0.2427, 0.6215, 0.2278, 0.6648, 0.2532, 0.6392, 0.253, 0.3727, 0.2564, 0.4165, 0.2295, 0.4245, 0.2445, 0.3989, 0.2556, 0.5729, 0.2586, 0.5531, 0.2096, 0.6215, 0.2278, 0.614, 0.2427, 0.4165, 0.2295, 0.4853, 0.2101, 0.4664, 0.2597, 0.4245, 0.2445, 0.5729, 0.2586, 0.5639, 0.272, 0.5198, 0.2489, 0.5531, 0.2096, 0.5198, 0.2489, 0.4759, 0.2731, 0.4664, 0.2597, 0.4853, 0.2101, 0.5773, 0.3402, 0.5597, 0.357, 0.5211, 0.3439, 0.5585, 0.3166, 0.5211, 0.3439, 0.4829, 0.3585, 0.4646, 0.3422, 0.4826, 0.3178, 0.5585, 0.3166, 0.5211, 0.3439, 0.5203, 0.2948, 0.5569, 0.2912, 0.5203, 0.2948, 0.5211, 0.3439, 0.4826, 0.3178, 0.4834, 0.2922, 0.5198, 0.2489, 0.5639, 0.272, 0.5569, 0.2912, 0.5203, 0.2948, 0.4834, 0.2922, 0.4759, 0.2731, 0.5198, 0.2489, 0.5203, 0.2948, 0.5255, 0.06897, 0.5189, 0.0679, 0.5189, 0.05968, 0.5364, 0.06207, 0.5189, 0.05968, 0.5189, 0.0679, 0.5124, 0.06896, 0.5015, 0.06204, 0.5312, 0.07383, 0.5255, 0.06897, 0.5364, 0.06207, 0.5428, 0.06409, 0.5015, 0.06204, 0.5124, 0.06896, 0.5066, 0.07381, 0.4951, 0.06405, 0.531, 0.08743, 0.5312, 0.07383, 0.5428, 0.06409, 0.5463, 0.07267, 0.4951, 0.06405, 0.5066, 0.07381, 0.5068, 0.08742, 0.4916, 0.07262, 0.5556, 0.1217, 0.532, 0.1277, 0.5327, 0.09092, 0.5483, 0.08489, 0.5052, 0.09091, 0.5058, 0.1277, 0.4822, 0.1218, 0.4895, 0.08486, 0.531, 0.08743, 0.5463, 0.07267, 0.5483, 0.08489, 0.5327, 0.09092, 0.4895, 0.08486, 0.4916, 0.07262, 0.5068, 0.08742, 0.5052, 0.09091, 0.5381, 0.1584, 0.519, 0.1517, 0.5189, 0.1284, 0.532, 0.1277, 0.5189, 0.1284, 0.519, 0.1517, 0.4999, 0.1584, 0.5058, 0.1277, 0.5327, 0.09092, 0.532, 0.1277, 0.5189, 0.1284, 0.5189, 0.09395, 0.5189, 0.1284, 0.5058, 0.1277, 0.5052, 0.09091, 0.5189, 0.09395, 0.5189, 0.08518, 0.531, 0.08743, 0.5327, 0.09092, 0.5189, 0.09395, 0.5052, 0.09091, 0.5068, 0.08742, 0.5189, 0.08518, 0.5189, 0.09395, 0.5484, 0.1736, 0.538, 0.176, 0.5352, 0.1668, 0.5381, 0.1584, 0.5028, 0.1669, 0.5001, 0.176, 0.4897, 0.1737, 0.4999, 0.1584, 0.5443, 0.1934, 0.5372, 0.1876, 0.538, 0.176, 0.5484, 0.1736, 0.5001, 0.176, 0.5009, 0.1876, 0.494, 0.1934, 0.4897, 0.1737, 0.5198, 0.2008, 0.5288, 0.1918, 0.5372, 0.1876, 0.5443, 0.1934, 0.5009, 0.1876, 0.5092, 0.1916, 0.5198, 0.2008, 0.494, 0.1934, 0.5176, 0.1906, 0.5191, 0.1854, 0.5288, 0.1918, 0.5198, 0.2008, 0.5092, 0.1916, 0.5191, 0.1854, 0.5176, 0.1906, 0.5198, 0.2008, 0.519, 0.1517, 0.5381, 0.1584, 0.5352, 0.1668, 0.519, 0.159, 0.5028, 0.1669, 0.4999, 0.1584, 0.519, 0.1517, 0.519, 0.159, 0.519, 0.159, 0.5352, 0.1668, 0.5311, 0.1716, 0.519, 0.1656, 0.5069, 0.1717, 0.5028, 0.1669, 0.519, 0.159, 0.519, 0.1656, 0.5191, 0.1854, 0.5191, 0.1795, 0.5282, 0.1863, 0.5288, 0.1918, 0.5098, 0.1863, 0.5191, 0.1795, 0.5191, 0.1854, 0.5092, 0.1916, 0.5288, 0.1918, 0.5282, 0.1863, 0.5335, 0.1842, 0.5372, 0.1876, 0.5045, 0.1842, 0.5098, 0.1863, 0.5092, 0.1916, 0.5009, 0.1876, 0.5372, 0.1876, 0.5335, 0.1842, 0.5334, 0.1767, 0.538, 0.176, 0.5046, 0.1768, 0.5045, 0.1842, 0.5009, 0.1876, 0.5001, 0.176, 0.538, 0.176, 0.5334, 0.1767, 0.5311, 0.1716, 0.5352, 0.1668, 0.5069, 0.1717, 0.5046, 0.1768, 0.5001, 0.176, 0.5028, 0.1669, 0.5191, 0.1795, 0.5334, 0.1767, 0.5335, 0.1842, 0.5282, 0.1863, 0.5045, 0.1842, 0.5046, 0.1768, 0.5191, 0.1795, 0.5098, 0.1863, 0.5191, 0.1795, 0.519, 0.1656, 0.5311, 0.1716, 0.5334, 0.1767, 0.5069, 0.1717, 0.519, 0.1656, 0.5191, 0.1795, 0.5046, 0.1768, 0.5198, 0.2008, 0.5443, 0.1934, 0.5531, 0.2096, 0.5198, 0.2489, 0.4853, 0.2101, 0.494, 0.1934, 0.5198, 0.2008, 0.5198, 0.2489, 0.5443, 0.1934, 0.5484, 0.1736, 0.5616, 0.1678, 0.5531, 0.2096, 0.4764, 0.168, 0.4897, 0.1737, 0.494, 0.1934, 0.4853, 0.2101, 0.5484, 0.1736, 0.5381, 0.1584, 0.5595, 0.1493, 0.5616, 0.1678, 0.4784, 0.1494, 0.4999, 0.1584, 0.4897, 0.1737, 0.4764, 0.168, 0.5381, 0.1584, 0.532, 0.1277, 0.5556, 0.1217, 0.5595, 0.1493, 0.4822, 0.1218, 0.5058, 0.1277, 0.4999, 0.1584, 0.4784, 0.1494, 0.5831, 0.1085, 0.5961, 0.1334, 0.5595, 0.1493, 0.5556, 0.1217, 0.4784, 0.1494, 0.4414, 0.1336, 0.4545, 0.1085, 0.4822, 0.1218, 0.5961, 0.1334, 0.6012, 0.1479, 0.5616, 0.1678, 0.5595, 0.1493, 0.4764, 0.168, 0.4363, 0.1482, 0.4414, 0.1336, 0.4784, 0.1494, 0.6055, 0.1651, 0.5531, 0.2096, 0.5616, 0.1678, 0.6012, 0.1479, 0.4764, 0.168, 0.4853, 0.2101, 0.432, 0.1656, 0.4363, 0.1482, 0.531, 0.08743, 0.5189, 0.08518, 0.5189, 0.08387, 0.5289, 0.08496, 0.5189, 0.08387, 0.5189, 0.08518, 0.5068, 0.08742, 0.5089, 0.08495, 0.5312, 0.07383, 0.531, 0.08743, 0.5289, 0.08496, 0.529, 0.07543, 0.5089, 0.08495, 0.5068, 0.08742, 0.5066, 0.07381, 0.5088, 0.07542, 0.5255, 0.06897, 0.5312, 0.07383, 0.529, 0.07543, 0.5238, 0.07051, 0.5088, 0.07542, 0.5066, 0.07381, 0.5124, 0.06896, 0.5141, 0.0705, 0.5189, 0.0679, 0.5255, 0.06897, 0.5238, 0.07051, 0.5189, 0.06947, 0.5141, 0.0705, 0.5124, 0.06896, 0.5189, 0.0679, 0.5189, 0.06947, 0.5189, 0.06947, 0.5238, 0.07051, 0.5216, 0.07497, 0.5189, 0.07426, 0.5163, 0.07497, 0.5141, 0.0705, 0.5189, 0.06947, 0.5189, 0.07426, 0.5238, 0.07051, 0.529, 0.07543, 0.5242, 0.07669, 0.5216, 0.07497, 0.5136, 0.07668, 0.5088, 0.07542, 0.5141, 0.0705, 0.5163, 0.07497, 0.529, 0.07543, 0.5289, 0.08496, 0.5246, 0.07989, 0.5242, 0.07669, 0.5133, 0.07988, 0.5089, 0.08495, 0.5088, 0.07542, 0.5136, 0.07668, 0.5289, 0.08496, 0.5189, 0.08387, 0.5189, 0.07933, 0.5246, 0.07989, 0.5189, 0.07933, 0.5189, 0.08387, 0.5089, 0.08495, 0.5133, 0.07988, 0.5189, 0.07933, 0.5189, 0.07426, 0.5216, 0.07497, 0.5246, 0.07989, 0.5163, 0.07497, 0.5189, 0.07426, 0.5189, 0.07933, 0.5133, 0.07988, 0.5246, 0.07989, 0.5216, 0.07497, 0.5242, 0.07669, 0.5136, 0.07668, 0.5163, 0.07497, 0.5133, 0.07988, 0.5569, 0.2912, 0.5639, 0.272, 0.5718, 0.2773, 0.5684, 0.2929, 0.4681, 0.2786, 0.4759, 0.2731, 0.4834, 0.2922, 0.472, 0.2943, 0.5585, 0.3166, 0.5569, 0.2912, 0.5684, 0.2929, 0.5731, 0.3114, 0.472, 0.2943, 0.4834, 0.2922, 0.4826, 0.3178, 0.4678, 0.3131, 0.5773, 0.3402, 0.5585, 0.3166, 0.5731, 0.3114, 0.5849, 0.3277, 0.4678, 0.3131, 0.4826, 0.3178, 0.4646, 0.3422, 0.4565, 0.33, 0.5639, 0.272, 0.5729, 0.2586, 0.5807, 0.2666, 0.5718, 0.2773, 0.4587, 0.268, 0.4664, 0.2597, 0.4759, 0.2731, 0.4681, 0.2786, 0.5729, 0.2586, 0.614, 0.2427, 0.6117, 0.2557, 0.5807, 0.2666, 0.4271, 0.2577, 0.4245, 0.2445, 0.4664, 0.2597, 0.4587, 0.268, 0.614, 0.2427, 0.6392, 0.253, 0.6325, 0.2629, 0.6117, 0.2557, 0.4061, 0.2655, 0.3989, 0.2556, 0.4245, 0.2445, 0.4271, 0.2577, 0.6392, 0.253, 0.6641, 0.2779, 0.6537, 0.28, 0.6325, 0.2629, 0.3849, 0.2836, 0.3741, 0.2818, 0.3989, 0.2556, 0.4061, 0.2655, 0.6641, 0.2779, 0.6684, 0.298, 0.6561, 0.2976, 0.6537, 0.28, 0.383, 0.3019, 0.3703, 0.3026, 0.3741, 0.2818, 0.3849, 0.2836, 0.6684, 0.298, 0.6624, 0.3128, 0.6528, 0.3102, 0.6561, 0.2976, 0.3869, 0.3146, 0.3771, 0.3177, 0.3703, 0.3026, 0.383, 0.3019, 0.6624, 0.3128, 0.6345, 0.3323, 0.629, 0.3239, 0.6528, 0.3102, 0.4116, 0.3277, 0.4064, 0.3365, 0.3771, 0.3177, 0.3869, 0.3146, 0.6345, 0.3323, 0.6155, 0.342, 0.6144, 0.332, 0.629, 0.3239, 0.4267, 0.3354, 0.426, 0.3456, 0.4064, 0.3365, 0.4116, 0.3277, 0.6155, 0.342, 0.5998, 0.3448, 0.601, 0.3336, 0.6144, 0.332, 0.4403, 0.3365, 0.442, 0.3478, 0.426, 0.3456, 0.4267, 0.3354, 0.5998, 0.3448, 0.5773, 0.3402, 0.5849, 0.3277, 0.601, 0.3336, 0.4565, 0.33, 0.4646, 0.3422, 0.442, 0.3478, 0.4403, 0.3365, 0.601, 0.3336, 0.5849, 0.3277, 0.5906, 0.3215, 0.6018, 0.3285, 0.4504, 0.3239, 0.4565, 0.33, 0.4403, 0.3365, 0.4394, 0.3313, 0.6144, 0.332, 0.601, 0.3336, 0.6018, 0.3285, 0.6133, 0.3271, 0.4394, 0.3313, 0.4403, 0.3365, 0.4267, 0.3354, 0.4276, 0.3304, 0.629, 0.3239, 0.6144, 0.332, 0.6133, 0.3271, 0.6269, 0.3205, 0.4276, 0.3304, 0.4267, 0.3354, 0.4116, 0.3277, 0.4136, 0.3242, 0.6528, 0.3102, 0.629, 0.3239, 0.6269, 0.3205, 0.6462, 0.3064, 0.4136, 0.3242, 0.4116, 0.3277, 0.3869, 0.3146, 0.3934, 0.3105, 0.6561, 0.2976, 0.6528, 0.3102, 0.6462, 0.3064, 0.6495, 0.2962, 0.3934, 0.3105, 0.3869, 0.3146, 0.383, 0.3019, 0.3897, 0.3002, 0.6537, 0.28, 0.6561, 0.2976, 0.6495, 0.2962, 0.6478, 0.2835, 0.3897, 0.3002, 0.383, 0.3019, 0.3849, 0.2836, 0.391, 0.2871, 0.6325, 0.2629, 0.6537, 0.28, 0.6478, 0.2835, 0.6298, 0.2673, 0.391, 0.2871, 0.3849, 0.2836, 0.4061, 0.2655, 0.4089, 0.27, 0.6117, 0.2557, 0.6325, 0.2629, 0.6298, 0.2673, 0.6126, 0.2616, 0.4089, 0.27, 0.4061, 0.2655, 0.4271, 0.2577, 0.4263, 0.2637, 0.5807, 0.2666, 0.6117, 0.2557, 0.6126, 0.2616, 0.5852, 0.271, 0.4263, 0.2637, 0.4271, 0.2577, 0.4587, 0.268, 0.4544, 0.2726, 0.5718, 0.2773, 0.5807, 0.2666, 0.5852, 0.271, 0.5781, 0.2819, 0.4544, 0.2726, 0.4587, 0.268, 0.4681, 0.2786, 0.4618, 0.2834, 0.5849, 0.3277, 0.5731, 0.3114, 0.5795, 0.3093, 0.5906, 0.3215, 0.4612, 0.3112, 0.4678, 0.3131, 0.4565, 0.33, 0.4504, 0.3239, 0.5731, 0.3114, 0.5684, 0.2929, 0.5775, 0.2938, 0.5795, 0.3093, 0.4628, 0.2954, 0.472, 0.2943, 0.4678, 0.3131, 0.4612, 0.3112, 0.5684, 0.2929, 0.5718, 0.2773, 0.5781, 0.2819, 0.5775, 0.2938, 0.4618, 0.2834, 0.4681, 0.2786, 0.472, 0.2943, 0.4628, 0.2954, 0.5219, 0.386, 0.5531, 0.3905, 0.5532, 0.4331, 0.523, 0.4336, 0.4928, 0.4345, 0.4909, 0.3919, 0.5219, 0.386, 0.523, 0.4336, 0.5531, 0.3905, 0.6048, 0.3978, 0.6098, 0.4315, 0.5532, 0.4331, 0.4359, 0.4357, 0.4393, 0.4015, 0.4909, 0.3919, 0.4928, 0.4345, 0.6048, 0.3978, 0.6268, 0.3958, 0.6482, 0.4193, 0.6098, 0.4315, 0.3965, 0.4254, 0.4169, 0.4006, 0.4393, 0.4015, 0.4359, 0.4357, 0.6268, 0.3958, 0.6628, 0.3725, 0.6921, 0.3883, 0.6482, 0.4193, 0.3503, 0.3962, 0.3793, 0.3787, 0.4169, 0.4006, 0.3965, 0.4254, 0.6628, 0.3725, 0.6974, 0.3327, 0.7263, 0.3418, 0.6921, 0.3883, 0.3128, 0.3506, 0.342, 0.3397, 0.3793, 0.3787, 0.3503, 0.3962, 0.6974, 0.3327, 0.7073, 0.3101, 0.7359, 0.3121, 0.7263, 0.3418, 0.3011, 0.3206, 0.3307, 0.3169, 0.342, 0.3397, 0.3128, 0.3506, 0.7073, 0.3101, 0.7153, 0.2654, 0.7299, 0.2564, 0.7359, 0.3121, 0.3049, 0.2611, 0.3205, 0.2703, 0.3307, 0.3169, 0.3011, 0.3206, 0.7153, 0.2654, 0.6764, 0.2332, 0.6982, 0.2169, 0.7299, 0.2564, 0.3374, 0.2192, 0.3603, 0.2359, 0.3205, 0.2703, 0.3049, 0.2611, 0.6764, 0.2332, 0.6474, 0.2005, 0.6631, 0.1907, 0.6982, 0.2169, 0.3735, 0.1919, 0.3897, 0.2019, 0.3603, 0.2359, 0.3374, 0.2192, 0.6269, 0.01561, 0.6494, 0.02238, 0.6605, 0.07608, 0.6214, 0.04809, 0.3768, 0.0753, 0.3888, 0.02159, 0.4113, 0.01513, 0.4164, 0.04763, 0.5675, 0.000144, 0.6269, 0.01561, 0.6214, 0.04809, 0.5772, 0.0328, 0.4164, 0.04763, 0.4113, 0.01513, 0.4706, 0.000144, 0.4608, 0.03266, 0.5189, 0.02489, 0.5675, 0.000144, 0.5772, 0.0328, 0.5474, 0.04172, 0.4608, 0.03266, 0.4706, 0.000144, 0.5189, 0.02489, 0.4905, 0.04167, 0.5403, 0.05381, 0.5189, 0.05029, 0.5189, 0.02489, 0.5474, 0.04172, 0.5189, 0.02489, 0.5189, 0.05029, 0.4976, 0.05377, 0.4905, 0.04167, 0.5519, 0.05834, 0.5403, 0.05381, 0.5474, 0.04172, 0.5581, 0.05387, 0.4905, 0.04167, 0.4976, 0.05377, 0.486, 0.05827, 0.4798, 0.05378, 0.5551, 0.0619, 0.5519, 0.05834, 0.5581, 0.05387, 0.577, 0.058, 0.4798, 0.05378, 0.486, 0.05827, 0.4828, 0.06183, 0.4609, 0.05785, 0.5638, 0.07659, 0.5551, 0.0619, 0.577, 0.058, 0.6117, 0.07827, 0.4609, 0.05785, 0.4828, 0.06183, 0.474, 0.07651, 0.4259, 0.07799, 0.577, 0.058, 0.5772, 0.0328, 0.6214, 0.04809, 0.6117, 0.07827, 0.4164, 0.04763, 0.4608, 0.03266, 0.4609, 0.05785, 0.4259, 0.07799, 0.577, 0.058, 0.5581, 0.05387, 0.5474, 0.04172, 0.5772, 0.0328, 0.4905, 0.04167, 0.4798, 0.05378, 0.4609, 0.05785, 0.4608, 0.03266, 0.6267, 0.1114, 0.6117, 0.07827, 0.6214, 0.04809, 0.6605, 0.07608, 0.4164, 0.04763, 0.4259, 0.07799, 0.4106, 0.1112, 0.3768, 0.0753, 0.5831, 0.1085, 0.5638, 0.07659, 0.6117, 0.07827, 0.6267, 0.1114, 0.4259, 0.07799, 0.474, 0.07651, 0.4545, 0.1085, 0.4106, 0.1112, 0.5961, 0.1334, 0.6295, 0.1305, 0.6235, 0.1468, 0.6012, 0.1479, 0.4137, 0.1472, 0.4076, 0.1306, 0.4414, 0.1336, 0.4363, 0.1482, 0.5831, 0.1085, 0.6267, 0.1114, 0.6295, 0.1305, 0.5961, 0.1334, 0.4076, 0.1306, 0.4106, 0.1112, 0.4545, 0.1085, 0.4414, 0.1336, 0.6055, 0.1651, 0.6012, 0.1479, 0.6235, 0.1468, 0.6193, 0.1598, 0.4137, 0.1472, 0.4363, 0.1482, 0.432, 0.1656, 0.418, 0.1604, 0.6055, 0.1651, 0.6193, 0.1598, 0.6631, 0.1907, 0.6474, 0.2005, 0.3735, 0.1919, 0.418, 0.1604, 0.432, 0.1656, 0.3897, 0.2019, 0.9459, 0.07957, 0.8862, 0.1218, 0.8491, 0.09973, 0.8918, 0.03692, 0.1831, 0.09213, 0.1413, 0.1125, 0.07896, 0.06072, 0.1423, 0.02147, 0.8918, 0.03692, 0.8491, 0.09973, 0.7885, 0.08083, 0.8056, 0.01079, 0.2464, 0.07651, 0.1831, 0.09213, 0.1423, 0.02147, 0.2326, 0.003484, 0.8056, 0.01079, 0.7885, 0.08083, 0.687, 0.0772, 0.6724, 0.0222, 0.3499, 0.07596, 0.2464, 0.07651, 0.2326, 0.003484, 0.366, 0.02099, 0.6724, 0.0222, 0.687, 0.0772, 0.6605, 0.07608, 0.6494, 0.02238, 0.3768, 0.0753, 0.3499, 0.07596, 0.366, 0.02099, 0.3888, 0.02159, 0.6267, 0.1114, 0.6605, 0.07608, 0.687, 0.0772, 0.6295, 0.1305, 0.3499, 0.07596, 0.3768, 0.0753, 0.4106, 0.1112, 0.4076, 0.1306, 0.7299, 0.2564, 0.6982, 0.2169, 0.7602, 0.1932, 0.789, 0.2333, 0.2716, 0.1939, 0.3374, 0.2192, 0.3049, 0.2611, 0.2413, 0.237, 0.9945, 0.1677, 0.9091, 0.1833, 0.8862, 0.1218, 0.9459, 0.07957, 0.1413, 0.1125, 0.1079, 0.1791, 0.01183, 0.1554, 0.07896, 0.06072, 0.9117, 0.4024, 0.8629, 0.3386, 0.8941, 0.3019, 0.9629, 0.3448, 0.1238, 0.3155, 0.1606, 0.3568, 0.1064, 0.4327, 0.04397, 0.367, 0.9629, 0.3448, 0.8941, 0.3019, 0.9154, 0.2598, 0.9999, 0.2546, 0.09896, 0.267, 0.1238, 0.3155, 0.04397, 0.367, 0.000144, 0.2591, 0.9999, 0.2546, 0.9154, 0.2598, 0.9091, 0.1833, 0.9945, 0.1677, 0.1079, 0.1791, 0.09896, 0.267, 0.000144, 0.2591, 0.01183, 0.1554, 0.7495, 0.3347, 0.7359, 0.3121, 0.7663, 0.3008, 0.7892, 0.3137, 0.2674, 0.3101, 0.3011, 0.3206, 0.2882, 0.3465, 0.243, 0.3256, 0.7892, 0.3137, 0.7663, 0.3008, 0.8153, 0.2764, 0.8462, 0.2934, 0.2131, 0.2852, 0.2674, 0.3101, 0.243, 0.3256, 0.1785, 0.305, 0.8462, 0.2934, 0.8153, 0.2764, 0.845, 0.2564, 0.8735, 0.2659, 0.1797, 0.2633, 0.2131, 0.2852, 0.1785, 0.305, 0.1471, 0.2743, 0.8735, 0.2659, 0.845, 0.2564, 0.8591, 0.2282, 0.887, 0.2338, 0.1628, 0.2317, 0.1797, 0.2633, 0.1471, 0.2743, 0.1315, 0.2376, 0.8424, 0.1952, 0.875, 0.1847, 0.887, 0.2338, 0.8591, 0.2282, 0.1315, 0.2376, 0.1452, 0.1827, 0.1768, 0.1962, 0.1628, 0.2317, 0.9091, 0.1833, 0.9154, 0.2598, 0.887, 0.2338, 0.875, 0.1847, 0.1315, 0.2376, 0.09896, 0.267, 0.1079, 0.1791, 0.1452, 0.1827, 0.9154, 0.2598, 0.8941, 0.3019, 0.8735, 0.2659, 0.887, 0.2338, 0.1471, 0.2743, 0.1238, 0.3155, 0.09896, 0.267, 0.1315, 0.2376, 0.8941, 0.3019, 0.8629, 0.3386, 0.8462, 0.2934, 0.8735, 0.2659, 0.1785, 0.305, 0.1606, 0.3568, 0.1238, 0.3155, 0.1471, 0.2743, 0.8629, 0.3386, 0.7943, 0.3641, 0.7892, 0.3137, 0.8462, 0.2934, 0.243, 0.3256, 0.2398, 0.3826, 0.1606, 0.3568, 0.1785, 0.305, 0.7702, 0.3795, 0.7495, 0.3347, 0.7892, 0.3137, 0.7943, 0.3641, 0.243, 0.3256, 0.2882, 0.3465, 0.2681, 0.3987, 0.2398, 0.3826, 0.8455, 0.45, 0.7943, 0.3641, 0.8629, 0.3386, 0.9117, 0.4024, 0.1606, 0.3568, 0.2398, 0.3826, 0.1853, 0.4841, 0.1064, 0.4327, 0.8159, 0.4454, 0.7706, 0.4443, 0.7557, 0.4186, 0.7702, 0.3795, 0.287, 0.4429, 0.2714, 0.4733, 0.2193, 0.4772, 0.2681, 0.3987, 0.8159, 0.4454, 0.7702, 0.3795, 0.7943, 0.3641, 0.8455, 0.45, 0.2398, 0.3826, 0.2681, 0.3987, 0.2193, 0.4772, 0.1853, 0.4841, 0.8198, 0.4681, 0.8159, 0.4454, 0.8455, 0.45, 0.1853, 0.4841, 0.2193, 0.4772, 0.2159, 0.5036, 0.7359, 0.3121, 0.7299, 0.2564, 0.789, 0.2333, 0.7663, 0.3008, 0.2413, 0.237, 0.3049, 0.2611, 0.3011, 0.3206, 0.2674, 0.3101, 0.789, 0.2333, 0.8096, 0.2339, 0.8153, 0.2764, 0.7663, 0.3008, 0.2131, 0.2852, 0.2192, 0.2374, 0.2413, 0.237, 0.2674, 0.3101, 0.8096, 0.2339, 0.8293, 0.2196, 0.845, 0.2564, 0.8153, 0.2764, 0.1797, 0.2633, 0.1991, 0.2225, 0.2192, 0.2374, 0.2131, 0.2852, 0.8424, 0.1952, 0.8591, 0.2282, 0.845, 0.2564, 0.8293, 0.2196, 0.1797, 0.2633, 0.1628, 0.2317, 0.1768, 0.1962, 0.1991, 0.2225, 0.687, 0.0772, 0.7885, 0.08083, 0.7865, 0.1176, 0.7155, 0.1397, 0.2467, 0.1148, 0.2464, 0.07651, 0.3499, 0.07596, 0.3195, 0.1394, 0.7602, 0.1932, 0.7155, 0.1397, 0.7865, 0.1176, 0.7855, 0.1523, 0.2467, 0.1148, 0.3195, 0.1394, 0.2716, 0.1939, 0.246, 0.151, 0.6982, 0.2169, 0.6631, 0.1907, 0.7155, 0.1397, 0.7602, 0.1932, 0.3195, 0.1394, 0.3735, 0.1919, 0.3374, 0.2192, 0.2716, 0.1939, 0.6631, 0.1907, 0.6235, 0.1468, 0.6295, 0.1305, 0.7155, 0.1397, 0.4076, 0.1306, 0.4137, 0.1472, 0.3735, 0.1919, 0.3195, 0.1394, 0.6295, 0.1305, 0.687, 0.0772, 0.7155, 0.1397, 0.3195, 0.1394, 0.3499, 0.07596, 0.4076, 0.1306, 0.6631, 0.1907, 0.6193, 0.1598, 0.6235, 0.1468, 0.4137, 0.1472, 0.418, 0.1604, 0.3735, 0.1919, 0.8424, 0.1952, 0.8374, 0.1564, 0.8582, 0.1378, 0.875, 0.1847, 0.1717, 0.1323, 0.1966, 0.1552, 0.1768, 0.1962, 0.1452, 0.1827, 0.9091, 0.1833, 0.875, 0.1847, 0.8582, 0.1378, 0.8862, 0.1218, 0.1717, 0.1323, 0.1452, 0.1827, 0.1079, 0.1791, 0.1413, 0.1125, 0.7855, 0.1523, 0.7865, 0.1176, 0.8582, 0.1378, 0.8374, 0.1564, 0.1717, 0.1323, 0.2467, 0.1148, 0.246, 0.151, 0.1966, 0.1552, 0.7885, 0.08083, 0.8491, 0.09973, 0.8582, 0.1378, 0.7865, 0.1176, 0.1717, 0.1323, 0.1831, 0.09213, 0.2464, 0.07651, 0.2467, 0.1148, 0.8862, 0.1218, 0.8582, 0.1378, 0.8491, 0.09973, 0.1831, 0.09213, 0.1717, 0.1323, 0.1413, 0.1125, 0.5062, 0.9049, 0.4324, 0.8949, 0.4388, 0.8702, 0.4911, 0.8817, 0.3159, 0.8682, 0.3216, 0.8932, 0.2472, 0.9012, 0.263, 0.8783, 0.5062, 0.9049, 0.4911, 0.8817, 0.5728, 0.8605, 0.6048, 0.8799, 0.1815, 0.8547, 0.263, 0.8783, 0.2472, 0.9012, 0.1487, 0.8733, 0.6048, 0.8799, 0.5728, 0.8605, 0.5864, 0.794, 0.62, 0.7916, 0.1697, 0.7875, 0.1815, 0.8547, 0.1487, 0.8733, 0.1361, 0.7841, 0.62, 0.7916, 0.5864, 0.794, 0.549, 0.7464, 0.5638, 0.7392, 0.2087, 0.7409, 0.1697, 0.7875, 0.1361, 0.7841, 0.1941, 0.7332, 0.5638, 0.7392, 0.549, 0.7464, 0.5003, 0.7117, 0.5083, 0.6977, 0.2584, 0.7075, 0.2087, 0.7409, 0.1941, 0.7332, 0.2508, 0.6932, 0.5083, 0.6977, 0.5003, 0.7117, 0.4386, 0.6807, 0.4348, 0.6589, 0.321, 0.678, 0.2584, 0.7075, 0.2508, 0.6932, 0.3253, 0.6562, 0.5003, 0.7117, 0.5057, 0.7309, 0.453, 0.7, 0.4386, 0.6807, 0.3061, 0.697, 0.2525, 0.7266, 0.2584, 0.7075, 0.321, 0.678, 0.549, 0.7464, 0.5429, 0.7558, 0.5057, 0.7309, 0.5003, 0.7117, 0.2525, 0.7266, 0.2146, 0.7504, 0.2087, 0.7409, 0.2584, 0.7075, 0.5864, 0.794, 0.5681, 0.7874, 0.5429, 0.7558, 0.549, 0.7464, 0.2146, 0.7504, 0.1883, 0.7814, 0.1697, 0.7875, 0.2087, 0.7409, 0.5728, 0.8605, 0.5555, 0.8264, 0.5681, 0.7874, 0.5864, 0.794, 0.1883, 0.7814, 0.1998, 0.8209, 0.1815, 0.8547, 0.1697, 0.7875, 0.4911, 0.8817, 0.5012, 0.8444, 0.5555, 0.8264, 0.5728, 0.8605, 0.1998, 0.8209, 0.2538, 0.8405, 0.263, 0.8783, 0.1815, 0.8547, 0.4911, 0.8817, 0.4388, 0.8702, 0.4578, 0.84, 0.5012, 0.8444, 0.2976, 0.8374, 0.3159, 0.8682, 0.263, 0.8783, 0.2538, 0.8405, 0.7602, 0.1932, 0.7855, 0.1523, 0.796, 0.177, 0.7832, 0.1874, 0.2336, 0.1756, 0.246, 0.151, 0.2716, 0.1939, 0.247, 0.1871, 0.391, 0.6119, 0.4348, 0.6589, 0.4386, 0.6807, 0.3948, 0.6861, 0.321, 0.678, 0.3253, 0.6562, 0.3699, 0.6102, 0.3648, 0.6844, 0.789, 0.2333, 0.7602, 0.1932, 0.7832, 0.1874, 0.8096, 0.2339, 0.247, 0.1871, 0.2716, 0.1939, 0.2413, 0.237, 0.2192, 0.2374, 0.3917, 0.8621, 0.4016, 0.8415, 0.4388, 0.8702, 0.4324, 0.8949, 0.3159, 0.8682, 0.354, 0.8403, 0.3634, 0.8613, 0.3216, 0.8932, 0.4386, 0.6807, 0.453, 0.7, 0.435, 0.7183, 0.3948, 0.6861, 0.3237, 0.7157, 0.3061, 0.697, 0.321, 0.678, 0.3648, 0.6844, 0.4337, 0.7297, 0.3847, 0.7103, 0.3948, 0.6861, 0.435, 0.7183, 0.3648, 0.6844, 0.3744, 0.709, 0.3247, 0.7272, 0.3237, 0.7157, 0.411, 0.7477, 0.3847, 0.7103, 0.4337, 0.7297, 0.4278, 0.7428, 0.3247, 0.7272, 0.3744, 0.709, 0.347, 0.7458, 0.3303, 0.7405, 0.4181, 0.7849, 0.3847, 0.7954, 0.3847, 0.7103, 0.411, 0.7477, 0.3744, 0.709, 0.3723, 0.7945, 0.339, 0.7831, 0.347, 0.7458, 0.4016, 0.8415, 0.3847, 0.7954, 0.4181, 0.7849, 0.4313, 0.8175, 0.339, 0.7831, 0.3723, 0.7945, 0.354, 0.8403, 0.3248, 0.8155, 0.4388, 0.8702, 0.4016, 0.8415, 0.4313, 0.8175, 0.4578, 0.84, 0.3248, 0.8155, 0.354, 0.8403, 0.3159, 0.8682, 0.2976, 0.8374, 0.8096, 0.2339, 0.8163, 0.2031, 0.8251, 0.2098, 0.8293, 0.2196, 0.1998, 0.2148, 0.2098, 0.2062, 0.2192, 0.2374, 0.1991, 0.2225, 0.8096, 0.2339, 0.7832, 0.1874, 0.8022, 0.1846, 0.8163, 0.2031, 0.2265, 0.1831, 0.247, 0.1871, 0.2192, 0.2374, 0.2098, 0.2062, 0.7832, 0.1874, 0.796, 0.177, 0.8022, 0.1846, 0.2265, 0.1831, 0.2336, 0.1756, 0.247, 0.1871, 0.4578, 0.84, 0.4313, 0.8175, 0.4485, 0.8046, 0.4734, 0.8247, 0.3079, 0.802, 0.3248, 0.8155, 0.2976, 0.8374, 0.2824, 0.8215, 0.4313, 0.8175, 0.4181, 0.7849, 0.4359, 0.7796, 0.4485, 0.8046, 0.3212, 0.7772, 0.339, 0.7831, 0.3248, 0.8155, 0.3079, 0.802, 0.4181, 0.7849, 0.411, 0.7477, 0.4237, 0.7542, 0.4359, 0.7796, 0.3341, 0.752, 0.347, 0.7458, 0.339, 0.7831, 0.3212, 0.7772, 0.411, 0.7477, 0.4278, 0.7428, 0.4379, 0.7498, 0.4237, 0.7542, 0.3199, 0.7473, 0.3303, 0.7405, 0.347, 0.7458, 0.3341, 0.752, 0.4278, 0.7428, 0.4337, 0.7297, 0.4454, 0.732, 0.4379, 0.7498, 0.3129, 0.7292, 0.3247, 0.7272, 0.3303, 0.7405, 0.3199, 0.7473, 0.4337, 0.7297, 0.435, 0.7183, 0.441, 0.7244, 0.4454, 0.732, 0.3175, 0.7217, 0.3237, 0.7157, 0.3247, 0.7272, 0.3129, 0.7292, 0.435, 0.7183, 0.453, 0.7, 0.4553, 0.7137, 0.441, 0.7244, 0.3035, 0.7107, 0.3061, 0.697, 0.3237, 0.7157, 0.3175, 0.7217, 0.5012, 0.8444, 0.4578, 0.84, 0.4734, 0.8247, 0.5125, 0.8288, 0.2824, 0.8215, 0.2976, 0.8374, 0.2538, 0.8405, 0.243, 0.8246, 0.5555, 0.8264, 0.5012, 0.8444, 0.5125, 0.8288, 0.5509, 0.8118, 0.243, 0.8246, 0.2538, 0.8405, 0.1998, 0.8209, 0.2048, 0.8064, 0.5681, 0.7874, 0.5555, 0.8264, 0.5509, 0.8118, 0.5521, 0.7877, 0.2048, 0.8064, 0.1998, 0.8209, 0.1883, 0.7814, 0.2043, 0.7822, 0.5429, 0.7558, 0.5681, 0.7874, 0.5521, 0.7877, 0.5394, 0.7645, 0.2043, 0.7822, 0.1883, 0.7814, 0.2146, 0.7504, 0.2178, 0.7593, 0.5057, 0.7309, 0.5429, 0.7558, 0.5394, 0.7645, 0.5084, 0.7431, 0.2178, 0.7593, 0.2146, 0.7504, 0.2525, 0.7266, 0.2494, 0.7387, 0.453, 0.7, 0.5057, 0.7309, 0.5084, 0.7431, 0.4553, 0.7137, 0.2494, 0.7387, 0.2525, 0.7266, 0.3061, 0.697, 0.3035, 0.7107, 0.4379, 0.7498, 0.4454, 0.732, 0.4708, 0.7484, 0.4548, 0.7617, 0.287, 0.745, 0.3129, 0.7292, 0.3199, 0.7473, 0.3027, 0.7587, 0.4548, 0.7617, 0.4708, 0.7484, 0.4889, 0.7705, 0.4754, 0.7839, 0.2683, 0.7667, 0.287, 0.745, 0.3027, 0.7587, 0.2814, 0.7805, 0.4754, 0.7839, 0.4889, 0.7705, 0.5037, 0.7876, 0.4945, 0.8025, 0.253, 0.7834, 0.2683, 0.7667, 0.2814, 0.7805, 0.2618, 0.7986, 0.4945, 0.8025, 0.5037, 0.7876, 0.5186, 0.7916, 0.5168, 0.8073, 0.2379, 0.787, 0.253, 0.7834, 0.2618, 0.7986, 0.2392, 0.8029, 0.5125, 0.8288, 0.4734, 0.8247, 0.4945, 0.8025, 0.5168, 0.8073, 0.2618, 0.7986, 0.2824, 0.8215, 0.243, 0.8246, 0.2392, 0.8029, 0.4485, 0.8046, 0.4754, 0.7839, 0.4945, 0.8025, 0.4734, 0.8247, 0.2618, 0.7986, 0.2814, 0.7805, 0.3079, 0.802, 0.2824, 0.8215, 0.4485, 0.8046, 0.4359, 0.7796, 0.4548, 0.7617, 0.4754, 0.7839, 0.3027, 0.7587, 0.3212, 0.7772, 0.3079, 0.802, 0.2814, 0.7805, 0.4379, 0.7498, 0.4548, 0.7617, 0.4359, 0.7796, 0.4237, 0.7542, 0.3212, 0.7772, 0.3027, 0.7587, 0.3199, 0.7473, 0.3341, 0.752, 0.441, 0.7244, 0.4553, 0.7137, 0.4708, 0.7484, 0.4454, 0.732, 0.287, 0.745, 0.3035, 0.7107, 0.3175, 0.7217, 0.3129, 0.7292, 0.5084, 0.7431, 0.4889, 0.7705, 0.4708, 0.7484, 0.4553, 0.7137, 0.287, 0.745, 0.2683, 0.7667, 0.2494, 0.7387, 0.3035, 0.7107, 0.5394, 0.7645, 0.5037, 0.7876, 0.4889, 0.7705, 0.5084, 0.7431, 0.2683, 0.7667, 0.253, 0.7834, 0.2178, 0.7593, 0.2494, 0.7387, 0.5521, 0.7877, 0.5186, 0.7916, 0.5037, 0.7876, 0.5394, 0.7645, 0.253, 0.7834, 0.2379, 0.787, 0.2043, 0.7822, 0.2178, 0.7593, 0.5509, 0.8118, 0.5168, 0.8073, 0.5186, 0.7916, 0.5521, 0.7877, 0.2379, 0.787, 0.2392, 0.8029, 0.2048, 0.8064, 0.2043, 0.7822, 0.5125, 0.8288, 0.5168, 0.8073, 0.5509, 0.8118, 0.2048, 0.8064, 0.2392, 0.8029, 0.243, 0.8246, 0.5083, 0.6977, 0.4348, 0.6589, 0.4841, 0.6288, 0.5434, 0.6835, 0.2769, 0.6251, 0.3253, 0.6562, 0.2508, 0.6932, 0.2161, 0.6781, 0.5638, 0.7392, 0.5083, 0.6977, 0.5434, 0.6835, 0.5811, 0.7269, 0.2161, 0.6781, 0.2508, 0.6932, 0.1941, 0.7332, 0.1772, 0.7204, 0.62, 0.7916, 0.5638, 0.7392, 0.5811, 0.7269, 0.6167, 0.76, 0.1772, 0.7204, 0.1941, 0.7332, 0.1361, 0.7841, 0.1404, 0.7524, 0.7075, 0.7599, 0.62, 0.7916, 0.6167, 0.76, 0.6606, 0.7412, 0.1404, 0.7524, 0.1361, 0.7841, 0.04953, 0.7488, 0.09704, 0.7321, 0.7455, 0.6521, 0.7075, 0.7599, 0.6606, 0.7412, 0.6773, 0.6704, 0.09704, 0.7321, 0.04953, 0.7488, 0.01941, 0.6397, 0.08356, 0.662, 0.7408, 0.5724, 0.7455, 0.6521, 0.6773, 0.6704, 0.6714, 0.5927, 0.08356, 0.662, 0.01941, 0.6397, 0.03366, 0.5644, 0.09282, 0.5899, 0.6773, 0.6704, 0.5434, 0.6835, 0.4841, 0.6288, 0.6714, 0.5927, 0.2769, 0.6251, 0.2161, 0.6781, 0.08356, 0.662, 0.09282, 0.5899, 0.6773, 0.6704, 0.6606, 0.7412, 0.5811, 0.7269, 0.5434, 0.6835, 0.1772, 0.7204, 0.09704, 0.7321, 0.08356, 0.662, 0.2161, 0.6781, 0.6606, 0.7412, 0.6167, 0.76, 0.5811, 0.7269, 0.1772, 0.7204, 0.1404, 0.7524, 0.09704, 0.7321, 0.8424, 0.1952, 0.8293, 0.2196, 0.8346, 0.2069, 0.8347, 0.207, 0.03366, 0.5644, 0.05122, 0.5227, 0.145, 0.5626, 0.09282, 0.5899, 0.6204, 0.5657, 0.6714, 0.5927, 0.4841, 0.6288, 0.4981, 0.5523, 0.2769, 0.6251, 0.09282, 0.5899, 0.145, 0.5626, 0.2642, 0.5501, 0.391, 0.6119, 0.4981, 0.5523, 0.4841, 0.6288, 0.4348, 0.6589, 0.2769, 0.6251, 0.2642, 0.5501, 0.3699, 0.6102, 0.3253, 0.6562])
me_suzanne.materials.append(mat_toon_material)
me_suzanne.use_remesh_fix_poles = True
me_suzanne.use_remesh_preserve_attributes = False
me_suzanne.update()

# ---- objects
ob_camera = bpy.data.objects.new('Camera', cam_camera)
ob_plane = bpy.data.objects.new('Plane', me_plane)
ob_suzanne = bpy.data.objects.new('Suzanne', me_suzanne)
ob_sun = bpy.data.objects.new('Sun', light_sun)

# ---- transforms, parenting, visibility, modifiers, constraints
ob_camera.location = (0.8723, -2.453, 0.3783)
ob_camera.rotation_euler = (1.507, -1.25e-07, 0.3611)
ob_camera.lock_rotations_4d = False
ob_camera.empty_display_type = 'ARROWS'
ob_camera.color = (0.0, 0.0, 0.0, 0.0)
ob_camera.display_type = 'WIRE'
ob_camera.lineart.crease_threshold = 0.0
ob_plane.location = (0.0, 0.0, 0.0)
ob_suzanne.location = (0.0, 0.0, 0.2389)
ob_suzanne.scale = (0.1936, 0.1936, 0.1936)
_m = ob_suzanne.modifiers.new('Subdivision', 'SUBSURF')
_m.levels = 2
_m.render_levels = 5
ob_sun.location = (-0.6607, -0.2033, 0.2829)
ob_sun.rotation_euler = (0.8693, -0.3475, 0.6913)

# ---- collection membership
col_collection.objects.link(ob_camera)
col_collection.objects.link(ob_plane)
col_collection.objects.link(ob_suzanne)
col_collection.objects.link(ob_sun)

# ---- scene / render settings (as saved in the file)
scene.camera = ob_camera
scene.frame_start = 1; scene.frame_end = 250; scene.frame_set(1)
scene.render.engine = 'BLENDER_EEVEE_NEXT'
scene.cycles.sampling_pattern = 'TABULATED_SOBOL'
scene.cycles.use_light_tree = False
scene.view_settings.view_transform = 'Filmic'
bpy.context.view_layer.update()
